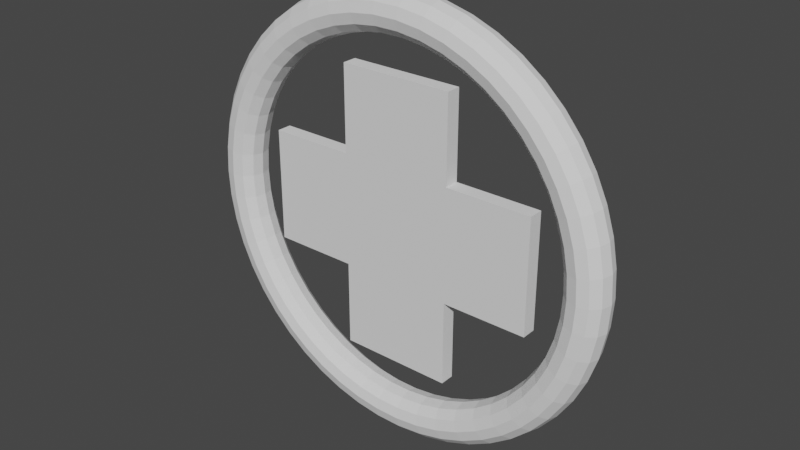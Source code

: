 # Source: health.blend  (saved by Blender 2.91.10; exported with 4.5.12 LTS)
import bpy
from mathutils import Matrix  # noqa: F401  (used for matrix-valued properties, if any)

bpy.ops.wm.read_factory_settings(use_empty=True)
scene = bpy.context.scene
scene.name = 'Scene'

# ---- collections
col_collection = bpy.data.collections.new('Collection'); scene.collection.children.link(col_collection)

# ---- world
world_world = bpy.data.worlds.new('World'); scene.world = world_world
world_world.use_nodes = True; world_world.node_tree.nodes.clear()
_N = world_world.node_tree.nodes; _L = world_world.node_tree.links
n0 = _N.new('ShaderNodeOutputWorld'); n0.name = 'World Output'; n0.location = (300, 300)
n1 = _N.new('ShaderNodeBackground'); n1.name = 'Background'; n1.location = (10, 300)
n1.inputs[0].default_value = (0.05088, 0.05088, 0.05088, 1.0)
_L.new(n1.outputs[0], n0.inputs[0])
n0.is_active_output = True
world_world.color = (0.05088, 0.05088, 0.05088)
world_world.use_sun_shadow = False
world_world.sun_shadow_jitter_overblur = 0.0

# ---- meshes
me_plane_001 = bpy.data.meshes.new('Plane.001')
me_plane_001.from_pydata([(-2.5, 9.701e-05, 0.9998), (2.5, 9.701e-05, 0.9998), (-2.5, 9.707e-05, -1.0), (2.5, 9.707e-05, -1.0), (-1.0, 9.692e-05, 2.5), (1.0, 9.692e-05, 2.5), (-1.0, 9.71e-05, -2.5), (1.0, 9.71e-05, -2.5), (1.0, 9.701e-05, 0.9998), (-1.0, 9.701e-05, 0.9998), (1.0, 9.707e-05, -1.0), (-1.0, 9.707e-05, -1.0), (3.81, 9.703e-05, -0.0002432), (3.762, 0.0721, -0.0002432), (3.63, 0.1248, -0.0002432), (3.45, 0.1441, -0.0002432), (3.27, 0.1248, -0.0002432), (3.138, 0.0721, -0.0002432), (3.09, 9.703e-05, -0.0002432), (3.138, -0.0719, -0.0002432), (3.27, -0.1246, -0.0002432), (3.45, -0.1439, -0.0002432), (3.63, -0.1246, -0.0002432), (3.762, -0.0719, -0.0002432), (3.78, 9.705e-05, -0.4778), (3.732, 0.0721, -0.4717), (3.601, 0.1248, -0.4552), (3.423, 0.1441, -0.4326), (3.244, 0.1248, -0.4101), (3.113, 0.0721, -0.3936), (3.066, 9.705e-05, -0.3875), (3.113, -0.0719, -0.3936), (3.244, -0.1246, -0.4101), (3.423, -0.1439, -0.4326), (3.601, -0.1246, -0.4552), (3.732, -0.0719, -0.4717), (3.69, 9.707e-05, -0.9478), (3.644, 0.0721, -0.9358), (3.516, 0.1248, -0.903), (3.342, 0.1441, -0.8582), (3.167, 0.1248, -0.8135), (3.04, 0.0721, -0.7807), (2.993, 9.707e-05, -0.7687), (3.04, -0.0719, -0.7807), (3.167, -0.1246, -0.8135), (3.342, -0.1439, -0.8582), (3.516, -0.1246, -0.903), (3.644, -0.0719, -0.9358), (3.542, 9.71e-05, -1.403), (3.498, 0.0721, -1.385), (3.375, 0.1248, -1.337), (3.208, 0.1441, -1.27), (3.04, 0.1248, -1.204), (2.918, 0.0721, -1.156), (2.873, 9.707e-05, -1.138), (2.918, -0.0719, -1.156), (3.04, -0.1246, -1.204), (3.208, -0.1439, -1.27), (3.375, -0.1246, -1.337), (3.498, -0.0719, -1.385), (3.339, 9.71e-05, -1.836), (3.296, 0.0721, -1.812), (3.181, 0.1248, -1.749), (3.023, 0.1441, -1.662), (2.866, 0.1248, -1.576), (2.75, 0.0721, -1.512), (2.708, 9.71e-05, -1.489), (2.75, -0.0719, -1.512), (2.866, -0.1246, -1.576), (3.023, -0.1439, -1.662), (3.181, -0.1246, -1.749), (3.296, -0.0719, -1.812), (3.082, 9.71e-05, -2.24), (3.043, 0.0721, -2.211), (2.937, 0.1248, -2.134), (2.791, 0.1441, -2.028), (2.645, 0.1248, -1.922), (2.539, 0.0721, -1.845), (2.5, 9.71e-05, -1.816), (2.539, -0.0719, -1.845), (2.645, -0.1246, -1.922), (2.791, -0.1439, -2.028), (2.937, -0.1246, -2.134), (3.043, -0.0719, -2.211), (2.777, 9.716e-05, -2.608), (2.742, 0.0721, -2.575), (2.646, 0.1248, -2.485), (2.515, 0.1441, -2.362), (2.384, 0.1248, -2.239), (2.288, 0.0721, -2.149), (2.253, 9.71e-05, -2.115), (2.288, -0.0719, -2.149), (2.384, -0.1246, -2.239), (2.515, -0.1439, -2.362), (2.646, -0.1246, -2.485), (2.742, -0.0719, -2.575), (2.429, 9.716e-05, -2.936), (2.398, 0.0721, -2.899), (2.314, 0.1248, -2.797), (2.199, 0.1441, -2.659), (2.084, 0.1248, -2.52), (2.0, 0.0721, -2.418), (1.97, 9.71e-05, -2.381), (2.0, -0.0719, -2.418), (2.084, -0.1246, -2.52), (2.199, -0.1439, -2.659), (2.314, -0.1246, -2.797), (2.398, -0.0719, -2.899), (2.041, 9.716e-05, -3.217), (2.016, 0.0721, -3.176), (1.945, 0.1248, -3.065), (1.849, 0.1441, -2.913), (1.752, 0.1248, -2.761), (1.682, 0.0721, -2.65), (1.656, 9.716e-05, -2.609), (1.682, -0.0719, -2.65), (1.752, -0.1246, -2.761), (1.849, -0.1439, -2.913), (1.945, -0.1246, -3.065), (2.016, -0.0719, -3.176), (1.622, 9.716e-05, -3.448), (1.602, 0.0721, -3.404), (1.546, 0.1248, -3.285), (1.469, 0.1441, -3.122), (1.392, 0.1248, -2.959), (1.336, 0.0721, -2.84), (1.316, 9.716e-05, -2.796), (1.336, -0.0719, -2.84), (1.392, -0.1246, -2.959), (1.469, -0.1439, -3.122), (1.546, -0.1246, -3.285), (1.602, -0.0719, -3.404), (1.177, 9.716e-05, -3.624), (1.162, 0.0721, -3.578), (1.122, 0.1248, -3.453), (1.066, 0.1441, -3.281), (1.01, 0.1248, -3.11), (0.9698, 0.0721, -2.985), (0.9549, 9.716e-05, -2.939), (0.9698, -0.0719, -2.985), (1.01, -0.1246, -3.11), (1.066, -0.1439, -3.281), (1.122, -0.1246, -3.453), (1.162, -0.0719, -3.578), (0.7139, 9.716e-05, -3.743), (0.7049, 0.0721, -3.695), (0.6802, 0.1248, -3.566), (0.6465, 0.1441, -3.389), (0.6127, 0.1248, -3.212), (0.588, 0.0721, -3.083), (0.579, 9.716e-05, -3.036), (0.588, -0.0719, -3.083), (0.6127, -0.1246, -3.212), (0.6465, -0.1439, -3.389), (0.6802, -0.1246, -3.566), (0.7049, -0.0719, -3.695), (0.2392, 9.716e-05, -3.803), (0.2362, 0.0721, -3.755), (0.2279, 0.1248, -3.623), (0.2166, 0.1441, -3.443), (0.2053, 0.1248, -3.264), (0.1971, 0.0721, -3.132), (0.194, 9.716e-05, -3.084), (0.1971, -0.0719, -3.132), (0.2053, -0.1246, -3.264), (0.2166, -0.1439, -3.443), (0.2279, -0.1246, -3.623), (0.2362, -0.0719, -3.755), (-0.2392, 9.716e-05, -3.803), (-0.2362, 0.0721, -3.755), (-0.2279, 0.1248, -3.623), (-0.2166, 0.1441, -3.443), (-0.2053, 0.1248, -3.264), (-0.1971, 0.0721, -3.132), (-0.194, 9.716e-05, -3.084), (-0.1971, -0.0719, -3.132), (-0.2053, -0.1246, -3.264), (-0.2166, -0.1439, -3.443), (-0.2279, -0.1246, -3.623), (-0.2362, -0.0719, -3.755), (-0.7139, 9.716e-05, -3.743), (-0.7049, 0.0721, -3.695), (-0.6802, 0.1248, -3.566), (-0.6465, 0.1441, -3.389), (-0.6127, 0.1248, -3.212), (-0.588, 0.0721, -3.083), (-0.579, 9.716e-05, -3.036), (-0.588, -0.0719, -3.083), (-0.6127, -0.1246, -3.212), (-0.6465, -0.1439, -3.389), (-0.6802, -0.1246, -3.566), (-0.7049, -0.0719, -3.695), (-1.177, 9.716e-05, -3.624), (-1.162, 0.0721, -3.578), (-1.122, 0.1248, -3.453), (-1.066, 0.1441, -3.281), (-1.01, 0.1248, -3.11), (-0.9698, 0.0721, -2.985), (-0.9549, 9.716e-05, -2.939), (-0.9698, -0.0719, -2.985), (-1.01, -0.1246, -3.11), (-1.066, -0.1439, -3.281), (-1.122, -0.1246, -3.453), (-1.162, -0.0719, -3.578), (-1.622, 9.716e-05, -3.448), (-1.602, 0.0721, -3.404), (-1.546, 0.1248, -3.285), (-1.469, 0.1441, -3.122), (-1.392, 0.1248, -2.959), (-1.336, 0.0721, -2.84), (-1.316, 9.716e-05, -2.796), (-1.336, -0.0719, -2.84), (-1.392, -0.1246, -2.959), (-1.469, -0.1439, -3.122), (-1.546, -0.1246, -3.285), (-1.602, -0.0719, -3.404), (-2.042, 9.716e-05, -3.217), (-2.016, 0.0721, -3.176), (-1.945, 0.1248, -3.065), (-1.849, 0.1441, -2.913), (-1.752, 0.1248, -2.761), (-1.682, 0.0721, -2.65), (-1.656, 9.716e-05, -2.609), (-1.682, -0.0719, -2.65), (-1.752, -0.1246, -2.761), (-1.849, -0.1439, -2.913), (-1.945, -0.1246, -3.065), (-2.016, -0.0719, -3.176), (-2.429, 9.716e-05, -2.936), (-2.398, 0.0721, -2.899), (-2.314, 0.1248, -2.797), (-2.199, 0.1441, -2.659), (-2.084, 0.1248, -2.52), (-2.0, 0.0721, -2.418), (-1.97, 9.71e-05, -2.381), (-2.0, -0.0719, -2.418), (-2.084, -0.1246, -2.52), (-2.199, -0.1439, -2.659), (-2.314, -0.1246, -2.797), (-2.398, -0.0719, -2.899), (-2.777, 9.716e-05, -2.608), (-2.742, 0.0721, -2.575), (-2.646, 0.1248, -2.485), (-2.515, 0.1441, -2.362), (-2.384, 0.1248, -2.239), (-2.288, 0.0721, -2.149), (-2.253, 9.71e-05, -2.115), (-2.288, -0.0719, -2.149), (-2.384, -0.1246, -2.239), (-2.515, -0.1439, -2.362), (-2.646, -0.1246, -2.485), (-2.742, -0.0719, -2.575), (-3.082, 9.71e-05, -2.24), (-3.043, 0.0721, -2.211), (-2.937, 0.1248, -2.134), (-2.791, 0.1441, -2.028), (-2.645, 0.1248, -1.922), (-2.539, 0.0721, -1.845), (-2.5, 9.71e-05, -1.816), (-2.539, -0.0719, -1.845), (-2.645, -0.1246, -1.922), (-2.791, -0.1439, -2.028), (-2.937, -0.1246, -2.134), (-3.043, -0.0719, -2.211), (-3.339, 9.71e-05, -1.836), (-3.296, 0.0721, -1.812), (-3.181, 0.1248, -1.749), (-3.023, 0.1441, -1.662), (-2.866, 0.1248, -1.576), (-2.75, 0.0721, -1.512), (-2.708, 9.71e-05, -1.489), (-2.75, -0.0719, -1.512), (-2.866, -0.1246, -1.576), (-3.023, -0.1439, -1.662), (-3.181, -0.1246, -1.749), (-3.296, -0.0719, -1.812), (-3.542, 9.71e-05, -1.403), (-3.498, 0.0721, -1.385), (-3.375, 0.1248, -1.337), (-3.208, 0.1441, -1.27), (-3.04, 0.1248, -1.204), (-2.918, 0.0721, -1.156), (-2.873, 9.707e-05, -1.138), (-2.918, -0.0719, -1.156), (-3.04, -0.1246, -1.204), (-3.208, -0.1439, -1.27), (-3.375, -0.1246, -1.337), (-3.498, -0.0719, -1.385), (-3.69, 9.707e-05, -0.9478), (-3.644, 0.0721, -0.9358), (-3.516, 0.1248, -0.903), (-3.342, 0.1441, -0.8582), (-3.167, 0.1248, -0.8135), (-3.04, 0.0721, -0.7807), (-2.993, 9.707e-05, -0.7687), (-3.04, -0.0719, -0.7807), (-3.167, -0.1246, -0.8135), (-3.342, -0.1439, -0.8582), (-3.516, -0.1246, -0.903), (-3.644, -0.0719, -0.9358), (-3.78, 9.705e-05, -0.4778), (-3.732, 0.0721, -0.4717), (-3.601, 0.1248, -0.4552), (-3.423, 0.1441, -0.4326), (-3.244, 0.1248, -0.4101), (-3.113, 0.0721, -0.3936), (-3.066, 9.705e-05, -0.3875), (-3.113, -0.0719, -0.3936), (-3.244, -0.1246, -0.4101), (-3.423, -0.1439, -0.4326), (-3.601, -0.1246, -0.4552), (-3.732, -0.0719, -0.4717), (-3.81, 9.703e-05, -0.0002435), (-3.762, 0.0721, -0.0002435), (-3.63, 0.1248, -0.0002435), (-3.45, 0.1441, -0.0002435), (-3.27, 0.1248, -0.0002435), (-3.138, 0.0721, -0.0002434), (-3.09, 9.703e-05, -0.0002434), (-3.138, -0.0719, -0.0002435), (-3.27, -0.1246, -0.0002435), (-3.45, -0.1439, -0.0002435), (-3.63, -0.1246, -0.0002435), (-3.762, -0.0719, -0.0002435), (-3.78, 9.702e-05, 0.4773), (-3.732, 0.0721, 0.4712), (-3.601, 0.1248, 0.4547), (-3.423, 0.1441, 0.4322), (-3.244, 0.1248, 0.4096), (-3.113, 0.0721, 0.3931), (-3.066, 9.702e-05, 0.387), (-3.113, -0.0719, 0.3931), (-3.244, -0.1246, 0.4096), (-3.423, -0.1439, 0.4322), (-3.601, -0.1246, 0.4547), (-3.732, -0.0719, 0.4712), (-3.69, 9.701e-05, 0.9473), (-3.644, 0.0721, 0.9353), (-3.516, 0.1248, 0.9025), (-3.342, 0.1441, 0.8577), (-3.167, 0.1248, 0.813), (-3.04, 0.0721, 0.7802), (-2.993, 9.701e-05, 0.7682), (-3.04, -0.0719, 0.7802), (-3.167, -0.1246, 0.813), (-3.342, -0.1439, 0.8577), (-3.516, -0.1246, 0.9025), (-3.644, -0.0719, 0.9353), (-3.542, 9.698e-05, 1.402), (-3.498, 0.0721, 1.385), (-3.375, 0.1248, 1.336), (-3.208, 0.1441, 1.27), (-3.04, 0.1248, 1.204), (-2.918, 0.0721, 1.155), (-2.873, 9.701e-05, 1.137), (-2.918, -0.0719, 1.155), (-3.04, -0.1246, 1.204), (-3.208, -0.1439, 1.27), (-3.375, -0.1246, 1.336), (-3.498, -0.0719, 1.385), (-3.339, 9.698e-05, 1.835), (-3.296, 0.0721, 1.812), (-3.181, 0.1248, 1.749), (-3.023, 0.1441, 1.662), (-2.866, 0.1248, 1.575), (-2.75, 0.0721, 1.512), (-2.708, 9.698e-05, 1.488), (-2.75, -0.0719, 1.512), (-2.866, -0.1246, 1.575), (-3.023, -0.1439, 1.662), (-3.181, -0.1246, 1.749), (-3.296, -0.0719, 1.812), (-3.082, 9.698e-05, 2.239), (-3.043, 0.0721, 2.211), (-2.937, 0.1248, 2.133), (-2.791, 0.1441, 2.028), (-2.645, 0.1248, 1.922), (-2.539, 0.0721, 1.844), (-2.5, 9.698e-05, 1.816), (-2.539, -0.0719, 1.844), (-2.645, -0.1246, 1.922), (-2.791, -0.1439, 2.028), (-2.937, -0.1246, 2.133), (-3.043, -0.0719, 2.211), (-2.777, 9.692e-05, 2.608), (-2.742, 0.0721, 2.575), (-2.646, 0.1248, 2.485), (-2.515, 0.1441, 2.361), (-2.384, 0.1248, 2.238), (-2.288, 0.0721, 2.148), (-2.253, 9.698e-05, 2.115), (-2.288, -0.0719, 2.148), (-2.384, -0.1246, 2.238), (-2.515, -0.1439, 2.361), (-2.646, -0.1246, 2.485), (-2.742, -0.0719, 2.575), (-2.429, 9.692e-05, 2.935), (-2.398, 0.0721, 2.898), (-2.314, 0.1248, 2.797), (-2.199, 0.1441, 2.658), (-2.084, 0.1248, 2.519), (-2.0, 0.0721, 2.418), (-1.97, 9.698e-05, 2.381), (-2.0, -0.0719, 2.418), (-2.084, -0.1246, 2.519), (-2.199, -0.1439, 2.658), (-2.314, -0.1246, 2.797), (-2.398, -0.0719, 2.898), (-2.042, 9.692e-05, 3.217), (-2.016, 0.0721, 3.176), (-1.945, 0.1248, 3.065), (-1.849, 0.1441, 2.913), (-1.752, 0.1248, 2.761), (-1.682, 0.0721, 2.649), (-1.656, 9.692e-05, 2.609), (-1.682, -0.0719, 2.649), (-1.752, -0.1246, 2.761), (-1.849, -0.1439, 2.913), (-1.945, -0.1246, 3.065), (-2.016, -0.0719, 3.176), (-1.622, 9.692e-05, 3.447), (-1.602, 0.0721, 3.404), (-1.546, 0.1248, 3.284), (-1.469, 0.1441, 3.121), (-1.392, 0.1248, 2.959), (-1.336, 0.0721, 2.839), (-1.316, 9.692e-05, 2.796), (-1.336, -0.0719, 2.839), (-1.392, -0.1246, 2.959), (-1.469, -0.1439, 3.121), (-1.546, -0.1246, 3.284), (-1.602, -0.0719, 3.404), (-1.177, 9.692e-05, 3.623), (-1.162, 0.0721, 3.577), (-1.122, 0.1248, 3.452), (-1.066, 0.1441, 3.281), (-1.01, 0.1248, 3.11), (-0.9698, 0.0721, 2.984), (-0.9549, 9.692e-05, 2.939), (-0.9698, -0.0719, 2.984), (-1.01, -0.1246, 3.11), (-1.066, -0.1439, 3.281), (-1.122, -0.1246, 3.452), (-1.162, -0.0719, 3.577), (-0.7139, 9.692e-05, 3.742), (-0.7049, 0.0721, 3.695), (-0.6802, 0.1248, 3.565), (-0.6465, 0.1441, 3.389), (-0.6127, 0.1248, 3.212), (-0.588, 0.0721, 3.082), (-0.579, 9.692e-05, 3.035), (-0.588, -0.0719, 3.082), (-0.6127, -0.1246, 3.212), (-0.6465, -0.1439, 3.389), (-0.6802, -0.1246, 3.565), (-0.7049, -0.0719, 3.695), (-0.2392, 9.692e-05, 3.802), (-0.2362, 0.0721, 3.754), (-0.2279, 0.1248, 3.623), (-0.2166, 0.1441, 3.443), (-0.2053, 0.1248, 3.263), (-0.1971, 0.0721, 3.132), (-0.194, 9.692e-05, 3.084), (-0.1971, -0.0719, 3.132), (-0.2053, -0.1246, 3.263), (-0.2166, -0.1439, 3.443), (-0.2279, -0.1246, 3.623), (-0.2362, -0.0719, 3.754), (0.2392, 9.692e-05, 3.802), (0.2362, 0.0721, 3.754), (0.2279, 0.1248, 3.623), (0.2166, 0.1441, 3.443), (0.2053, 0.1248, 3.263), (0.1971, 0.0721, 3.132), (0.194, 9.692e-05, 3.084), (0.1971, -0.0719, 3.132), (0.2053, -0.1246, 3.263), (0.2166, -0.1439, 3.443), (0.2279, -0.1246, 3.623), (0.2362, -0.0719, 3.754), (0.7139, 9.692e-05, 3.742), (0.7049, 0.0721, 3.695), (0.6802, 0.1248, 3.565), (0.6465, 0.1441, 3.389), (0.6127, 0.1248, 3.212), (0.588, 0.0721, 3.082), (0.579, 9.692e-05, 3.035), (0.588, -0.0719, 3.082), (0.6127, -0.1246, 3.212), (0.6465, -0.1439, 3.389), (0.6802, -0.1246, 3.565), (0.7049, -0.0719, 3.695), (1.177, 9.692e-05, 3.623), (1.162, 0.0721, 3.577), (1.122, 0.1248, 3.452), (1.066, 0.1441, 3.281), (1.01, 0.1248, 3.11), (0.9698, 0.0721, 2.984), (0.9549, 9.692e-05, 2.939), (0.9698, -0.0719, 2.984), (1.01, -0.1246, 3.11), (1.066, -0.1439, 3.281), (1.122, -0.1246, 3.452), (1.162, -0.0719, 3.577), (1.622, 9.692e-05, 3.447), (1.602, 0.0721, 3.404), (1.546, 0.1248, 3.284), (1.469, 0.1441, 3.121), (1.392, 0.1248, 2.959), (1.336, 0.0721, 2.839), (1.316, 9.692e-05, 2.796), (1.336, -0.0719, 2.839), (1.392, -0.1246, 2.959), (1.469, -0.1439, 3.121), (1.546, -0.1246, 3.284), (1.602, -0.0719, 3.404), (2.041, 9.692e-05, 3.217), (2.016, 0.0721, 3.176), (1.945, 0.1248, 3.065), (1.849, 0.1441, 2.913), (1.752, 0.1248, 2.761), (1.682, 0.0721, 2.649), (1.656, 9.692e-05, 2.609), (1.682, -0.0719, 2.649), (1.752, -0.1246, 2.761), (1.849, -0.1439, 2.913), (1.945, -0.1246, 3.065), (2.016, -0.0719, 3.176), (2.429, 9.692e-05, 2.935), (2.398, 0.0721, 2.898), (2.314, 0.1248, 2.797), (2.199, 0.1441, 2.658), (2.084, 0.1248, 2.519), (2.0, 0.0721, 2.418), (1.97, 9.698e-05, 2.381), (2.0, -0.0719, 2.418), (2.084, -0.1246, 2.519), (2.199, -0.1439, 2.658), (2.314, -0.1246, 2.797), (2.398, -0.0719, 2.898), (2.777, 9.692e-05, 2.608), (2.742, 0.0721, 2.575), (2.646, 0.1248, 2.485), (2.515, 0.1441, 2.361), (2.384, 0.1248, 2.238), (2.288, 0.0721, 2.148), (2.253, 9.698e-05, 2.115), (2.288, -0.0719, 2.148), (2.384, -0.1246, 2.238), (2.515, -0.1439, 2.361), (2.646, -0.1246, 2.485), (2.742, -0.0719, 2.575), (3.082, 9.698e-05, 2.239), (3.043, 0.0721, 2.211), (2.937, 0.1248, 2.133), (2.791, 0.1441, 2.028), (2.645, 0.1248, 1.922), (2.539, 0.0721, 1.844), (2.5, 9.698e-05, 1.816), (2.539, -0.0719, 1.844), (2.645, -0.1246, 1.922), (2.791, -0.1439, 2.028), (2.937, -0.1246, 2.133), (3.043, -0.0719, 2.211), (3.339, 9.698e-05, 1.835), (3.296, 0.0721, 1.812), (3.181, 0.1248, 1.749), (3.023, 0.1441, 1.662), (2.866, 0.1248, 1.575), (2.75, 0.0721, 1.512), (2.708, 9.698e-05, 1.488), (2.75, -0.0719, 1.512), (2.866, -0.1246, 1.575), (3.023, -0.1439, 1.662), (3.181, -0.1246, 1.749), (3.296, -0.0719, 1.812), (3.542, 9.698e-05, 1.402), (3.498, 0.0721, 1.385), (3.375, 0.1248, 1.336), (3.208, 0.1441, 1.27), (3.04, 0.1248, 1.204), (2.918, 0.0721, 1.155), (2.873, 9.701e-05, 1.137), (2.918, -0.0719, 1.155), (3.04, -0.1246, 1.204), (3.208, -0.1439, 1.27), (3.375, -0.1246, 1.336), (3.498, -0.0719, 1.385), (3.69, 9.701e-05, 0.9473), (3.644, 0.0721, 0.9353), (3.516, 0.1248, 0.9025), (3.342, 0.1441, 0.8577), (3.167, 0.1248, 0.813), (3.04, 0.0721, 0.7802), (2.993, 9.701e-05, 0.7682), (3.04, -0.0719, 0.7802), (3.167, -0.1246, 0.813), (3.342, -0.1439, 0.8577), (3.516, -0.1246, 0.9025), (3.644, -0.0719, 0.9353), (3.78, 9.702e-05, 0.4773), (3.732, 0.0721, 0.4712), (3.601, 0.1248, 0.4547), (3.423, 0.1441, 0.4322), (3.244, 0.1248, 0.4096), (3.113, 0.0721, 0.3931), (3.066, 9.702e-05, 0.387), (3.113, -0.0719, 0.3931), (3.244, -0.1246, 0.4096), (3.423, -0.1439, 0.4322), (3.601, -0.1246, 0.4547), (3.732, -0.0719, 0.4712), (-2.5, 9.707e-05, -1.0), (-2.5, 9.701e-05, 0.9998), (2.5, 9.701e-05, 0.9998), (2.5, 9.707e-05, -1.0), (-1.0, 9.692e-05, 2.5), (1.0, 9.692e-05, 2.5), (1.0, 9.71e-05, -2.5), (-1.0, 9.71e-05, -2.5), (1.0, 9.701e-05, 0.9998), (1.0, 9.707e-05, -1.0), (-1.0, 9.701e-05, 0.9998), (-1.0, 9.707e-05, -1.0), (-2.5, 9.707e-05, -1.0), (-2.5, 9.701e-05, 0.9998), (2.5, 9.701e-05, 0.9998), (2.5, 9.707e-05, -1.0), (-1.0, 9.692e-05, 2.5), (1.0, 9.692e-05, 2.5), (1.0, 9.71e-05, -2.5), (-1.0, 9.71e-05, -2.5), (1.0, 9.701e-05, 0.9998), (1.0, 9.707e-05, -1.0), (-1.0, 9.701e-05, 0.9998), (-1.0, 9.707e-05, -1.0), (-2.5, 0.04852, -1.0), (-2.5, 0.04852, 0.9998), (2.5, 0.04852, 0.9998), (2.5, 0.04852, -1.0), (-1.0, 0.04852, 2.5), (1.0, 0.04852, 2.5), (1.0, 0.04852, -2.5), (-1.0, 0.04852, -2.5), (1.0, 0.04852, 0.9998), (1.0, 0.04852, -1.0), (-1.0, 0.04852, 0.9998), (-1.0, 0.04852, -1.0), (-2.5, -0.05367, -1.0), (-2.5, -0.05367, 0.9998), (2.5, -0.05367, 0.9998), (2.5, -0.05367, -1.0), (-1.0, -0.05367, 2.5), (1.0, -0.05367, 2.5), (1.0, -0.05367, -2.5), (-1.0, -0.05367, -2.5), (1.0, -0.05367, 0.9998), (1.0, -0.05367, -1.0), (-1.0, -0.05367, 0.9998), (-1.0, -0.05367, -1.0)], [], [(4, 5, 653, 652), (9, 4, 652, 658), (3, 10, 657, 651), (1, 3, 651, 650), (8, 1, 650, 656), (12, 24, 25, 13), (13, 25, 26, 14), (14, 26, 27, 15), (15, 27, 28, 16), (16, 28, 29, 17), (17, 29, 30, 18), (18, 30, 31, 19), (19, 31, 32, 20), (20, 32, 33, 21), (21, 33, 34, 22), (22, 34, 35, 23), (23, 35, 24, 12), (24, 36, 37, 25), (25, 37, 38, 26), (26, 38, 39, 27), (27, 39, 40, 28), (28, 40, 41, 29), (29, 41, 42, 30), (30, 42, 43, 31), (31, 43, 44, 32), (32, 44, 45, 33), (33, 45, 46, 34), (34, 46, 47, 35), (35, 47, 36, 24), (36, 48, 49, 37), (37, 49, 50, 38), (38, 50, 51, 39), (39, 51, 52, 40), (40, 52, 53, 41), (41, 53, 54, 42), (42, 54, 55, 43), (43, 55, 56, 44), (44, 56, 57, 45), (45, 57, 58, 46), (46, 58, 59, 47), (47, 59, 48, 36), (48, 60, 61, 49), (49, 61, 62, 50), (50, 62, 63, 51), (51, 63, 64, 52), (52, 64, 65, 53), (53, 65, 66, 54), (54, 66, 67, 55), (55, 67, 68, 56), (56, 68, 69, 57), (57, 69, 70, 58), (58, 70, 71, 59), (59, 71, 60, 48), (60, 72, 73, 61), (61, 73, 74, 62), (62, 74, 75, 63), (63, 75, 76, 64), (64, 76, 77, 65), (65, 77, 78, 66), (66, 78, 79, 67), (67, 79, 80, 68), (68, 80, 81, 69), (69, 81, 82, 70), (70, 82, 83, 71), (71, 83, 72, 60), (72, 84, 85, 73), (73, 85, 86, 74), (74, 86, 87, 75), (75, 87, 88, 76), (76, 88, 89, 77), (77, 89, 90, 78), (78, 90, 91, 79), (79, 91, 92, 80), (80, 92, 93, 81), (81, 93, 94, 82), (82, 94, 95, 83), (83, 95, 84, 72), (84, 96, 97, 85), (85, 97, 98, 86), (86, 98, 99, 87), (87, 99, 100, 88), (88, 100, 101, 89), (89, 101, 102, 90), (90, 102, 103, 91), (91, 103, 104, 92), (92, 104, 105, 93), (93, 105, 106, 94), (94, 106, 107, 95), (95, 107, 96, 84), (96, 108, 109, 97), (97, 109, 110, 98), (98, 110, 111, 99), (99, 111, 112, 100), (100, 112, 113, 101), (101, 113, 114, 102), (102, 114, 115, 103), (103, 115, 116, 104), (104, 116, 117, 105), (105, 117, 118, 106), (106, 118, 119, 107), (107, 119, 108, 96), (108, 120, 121, 109), (109, 121, 122, 110), (110, 122, 123, 111), (111, 123, 124, 112), (112, 124, 125, 113), (113, 125, 126, 114), (114, 126, 127, 115), (115, 127, 128, 116), (116, 128, 129, 117), (117, 129, 130, 118), (118, 130, 131, 119), (119, 131, 120, 108), (120, 132, 133, 121), (121, 133, 134, 122), (122, 134, 135, 123), (123, 135, 136, 124), (124, 136, 137, 125), (125, 137, 138, 126), (126, 138, 139, 127), (127, 139, 140, 128), (128, 140, 141, 129), (129, 141, 142, 130), (130, 142, 143, 131), (131, 143, 132, 120), (132, 144, 145, 133), (133, 145, 146, 134), (134, 146, 147, 135), (135, 147, 148, 136), (136, 148, 149, 137), (137, 149, 150, 138), (138, 150, 151, 139), (139, 151, 152, 140), (140, 152, 153, 141), (141, 153, 154, 142), (142, 154, 155, 143), (143, 155, 144, 132), (144, 156, 157, 145), (145, 157, 158, 146), (146, 158, 159, 147), (147, 159, 160, 148), (148, 160, 161, 149), (149, 161, 162, 150), (150, 162, 163, 151), (151, 163, 164, 152), (152, 164, 165, 153), (153, 165, 166, 154), (154, 166, 167, 155), (155, 167, 156, 144), (156, 168, 169, 157), (157, 169, 170, 158), (158, 170, 171, 159), (159, 171, 172, 160), (160, 172, 173, 161), (161, 173, 174, 162), (162, 174, 175, 163), (163, 175, 176, 164), (164, 176, 177, 165), (165, 177, 178, 166), (166, 178, 179, 167), (167, 179, 168, 156), (168, 180, 181, 169), (169, 181, 182, 170), (170, 182, 183, 171), (171, 183, 184, 172), (172, 184, 185, 173), (173, 185, 186, 174), (174, 186, 187, 175), (175, 187, 188, 176), (176, 188, 189, 177), (177, 189, 190, 178), (178, 190, 191, 179), (179, 191, 180, 168), (180, 192, 193, 181), (181, 193, 194, 182), (182, 194, 195, 183), (183, 195, 196, 184), (184, 196, 197, 185), (185, 197, 198, 186), (186, 198, 199, 187), (187, 199, 200, 188), (188, 200, 201, 189), (189, 201, 202, 190), (190, 202, 203, 191), (191, 203, 192, 180), (192, 204, 205, 193), (193, 205, 206, 194), (194, 206, 207, 195), (195, 207, 208, 196), (196, 208, 209, 197), (197, 209, 210, 198), (198, 210, 211, 199), (199, 211, 212, 200), (200, 212, 213, 201), (201, 213, 214, 202), (202, 214, 215, 203), (203, 215, 204, 192), (204, 216, 217, 205), (205, 217, 218, 206), (206, 218, 219, 207), (207, 219, 220, 208), (208, 220, 221, 209), (209, 221, 222, 210), (210, 222, 223, 211), (211, 223, 224, 212), (212, 224, 225, 213), (213, 225, 226, 214), (214, 226, 227, 215), (215, 227, 216, 204), (216, 228, 229, 217), (217, 229, 230, 218), (218, 230, 231, 219), (219, 231, 232, 220), (220, 232, 233, 221), (221, 233, 234, 222), (222, 234, 235, 223), (223, 235, 236, 224), (224, 236, 237, 225), (225, 237, 238, 226), (226, 238, 239, 227), (227, 239, 228, 216), (228, 240, 241, 229), (229, 241, 242, 230), (230, 242, 243, 231), (231, 243, 244, 232), (232, 244, 245, 233), (233, 245, 246, 234), (234, 246, 247, 235), (235, 247, 248, 236), (236, 248, 249, 237), (237, 249, 250, 238), (238, 250, 251, 239), (239, 251, 240, 228), (240, 252, 253, 241), (241, 253, 254, 242), (242, 254, 255, 243), (243, 255, 256, 244), (244, 256, 257, 245), (245, 257, 258, 246), (246, 258, 259, 247), (247, 259, 260, 248), (248, 260, 261, 249), (249, 261, 262, 250), (250, 262, 263, 251), (251, 263, 252, 240), (252, 264, 265, 253), (253, 265, 266, 254), (254, 266, 267, 255), (255, 267, 268, 256), (256, 268, 269, 257), (257, 269, 270, 258), (258, 270, 271, 259), (259, 271, 272, 260), (260, 272, 273, 261), (261, 273, 274, 262), (262, 274, 275, 263), (263, 275, 264, 252), (264, 276, 277, 265), (265, 277, 278, 266), (266, 278, 279, 267), (267, 279, 280, 268), (268, 280, 281, 269), (269, 281, 282, 270), (270, 282, 283, 271), (271, 283, 284, 272), (272, 284, 285, 273), (273, 285, 286, 274), (274, 286, 287, 275), (275, 287, 276, 264), (276, 288, 289, 277), (277, 289, 290, 278), (278, 290, 291, 279), (279, 291, 292, 280), (280, 292, 293, 281), (281, 293, 294, 282), (282, 294, 295, 283), (283, 295, 296, 284), (284, 296, 297, 285), (285, 297, 298, 286), (286, 298, 299, 287), (287, 299, 288, 276), (288, 300, 301, 289), (289, 301, 302, 290), (290, 302, 303, 291), (291, 303, 304, 292), (292, 304, 305, 293), (293, 305, 306, 294), (294, 306, 307, 295), (295, 307, 308, 296), (296, 308, 309, 297), (297, 309, 310, 298), (298, 310, 311, 299), (299, 311, 300, 288), (300, 312, 313, 301), (301, 313, 314, 302), (302, 314, 315, 303), (303, 315, 316, 304), (304, 316, 317, 305), (305, 317, 318, 306), (306, 318, 319, 307), (307, 319, 320, 308), (308, 320, 321, 309), (309, 321, 322, 310), (310, 322, 323, 311), (311, 323, 312, 300), (312, 324, 325, 313), (313, 325, 326, 314), (314, 326, 327, 315), (315, 327, 328, 316), (316, 328, 329, 317), (317, 329, 330, 318), (318, 330, 331, 319), (319, 331, 332, 320), (320, 332, 333, 321), (321, 333, 334, 322), (322, 334, 335, 323), (323, 335, 324, 312), (324, 336, 337, 325), (325, 337, 338, 326), (326, 338, 339, 327), (327, 339, 340, 328), (328, 340, 341, 329), (329, 341, 342, 330), (330, 342, 343, 331), (331, 343, 344, 332), (332, 344, 345, 333), (333, 345, 346, 334), (334, 346, 347, 335), (335, 347, 336, 324), (336, 348, 349, 337), (337, 349, 350, 338), (338, 350, 351, 339), (339, 351, 352, 340), (340, 352, 353, 341), (341, 353, 354, 342), (342, 354, 355, 343), (343, 355, 356, 344), (344, 356, 357, 345), (345, 357, 358, 346), (346, 358, 359, 347), (347, 359, 348, 336), (348, 360, 361, 349), (349, 361, 362, 350), (350, 362, 363, 351), (351, 363, 364, 352), (352, 364, 365, 353), (353, 365, 366, 354), (354, 366, 367, 355), (355, 367, 368, 356), (356, 368, 369, 357), (357, 369, 370, 358), (358, 370, 371, 359), (359, 371, 360, 348), (360, 372, 373, 361), (361, 373, 374, 362), (362, 374, 375, 363), (363, 375, 376, 364), (364, 376, 377, 365), (365, 377, 378, 366), (366, 378, 379, 367), (367, 379, 380, 368), (368, 380, 381, 369), (369, 381, 382, 370), (370, 382, 383, 371), (371, 383, 372, 360), (372, 384, 385, 373), (373, 385, 386, 374), (374, 386, 387, 375), (375, 387, 388, 376), (376, 388, 389, 377), (377, 389, 390, 378), (378, 390, 391, 379), (379, 391, 392, 380), (380, 392, 393, 381), (381, 393, 394, 382), (382, 394, 395, 383), (383, 395, 384, 372), (384, 396, 397, 385), (385, 397, 398, 386), (386, 398, 399, 387), (387, 399, 400, 388), (388, 400, 401, 389), (389, 401, 402, 390), (390, 402, 403, 391), (391, 403, 404, 392), (392, 404, 405, 393), (393, 405, 406, 394), (394, 406, 407, 395), (395, 407, 396, 384), (396, 408, 409, 397), (397, 409, 410, 398), (398, 410, 411, 399), (399, 411, 412, 400), (400, 412, 413, 401), (401, 413, 414, 402), (402, 414, 415, 403), (403, 415, 416, 404), (404, 416, 417, 405), (405, 417, 418, 406), (406, 418, 419, 407), (407, 419, 408, 396), (408, 420, 421, 409), (409, 421, 422, 410), (410, 422, 423, 411), (411, 423, 424, 412), (412, 424, 425, 413), (413, 425, 426, 414), (414, 426, 427, 415), (415, 427, 428, 416), (416, 428, 429, 417), (417, 429, 430, 418), (418, 430, 431, 419), (419, 431, 420, 408), (420, 432, 433, 421), (421, 433, 434, 422), (422, 434, 435, 423), (423, 435, 436, 424), (424, 436, 437, 425), (425, 437, 438, 426), (426, 438, 439, 427), (427, 439, 440, 428), (428, 440, 441, 429), (429, 441, 442, 430), (430, 442, 443, 431), (431, 443, 432, 420), (432, 444, 445, 433), (433, 445, 446, 434), (434, 446, 447, 435), (435, 447, 448, 436), (436, 448, 449, 437), (437, 449, 450, 438), (438, 450, 451, 439), (439, 451, 452, 440), (440, 452, 453, 441), (441, 453, 454, 442), (442, 454, 455, 443), (443, 455, 444, 432), (444, 456, 457, 445), (445, 457, 458, 446), (446, 458, 459, 447), (447, 459, 460, 448), (448, 460, 461, 449), (449, 461, 462, 450), (450, 462, 463, 451), (451, 463, 464, 452), (452, 464, 465, 453), (453, 465, 466, 454), (454, 466, 467, 455), (455, 467, 456, 444), (456, 468, 469, 457), (457, 469, 470, 458), (458, 470, 471, 459), (459, 471, 472, 460), (460, 472, 473, 461), (461, 473, 474, 462), (462, 474, 475, 463), (463, 475, 476, 464), (464, 476, 477, 465), (465, 477, 478, 466), (466, 478, 479, 467), (467, 479, 468, 456), (468, 480, 481, 469), (469, 481, 482, 470), (470, 482, 483, 471), (471, 483, 484, 472), (472, 484, 485, 473), (473, 485, 486, 474), (474, 486, 487, 475), (475, 487, 488, 476), (476, 488, 489, 477), (477, 489, 490, 478), (478, 490, 491, 479), (479, 491, 480, 468), (480, 492, 493, 481), (481, 493, 494, 482), (482, 494, 495, 483), (483, 495, 496, 484), (484, 496, 497, 485), (485, 497, 498, 486), (486, 498, 499, 487), (487, 499, 500, 488), (488, 500, 501, 489), (489, 501, 502, 490), (490, 502, 503, 491), (491, 503, 492, 480), (492, 504, 505, 493), (493, 505, 506, 494), (494, 506, 507, 495), (495, 507, 508, 496), (496, 508, 509, 497), (497, 509, 510, 498), (498, 510, 511, 499), (499, 511, 512, 500), (500, 512, 513, 501), (501, 513, 514, 502), (502, 514, 515, 503), (503, 515, 504, 492), (504, 516, 517, 505), (505, 517, 518, 506), (506, 518, 519, 507), (507, 519, 520, 508), (508, 520, 521, 509), (509, 521, 522, 510), (510, 522, 523, 511), (511, 523, 524, 512), (512, 524, 525, 513), (513, 525, 526, 514), (514, 526, 527, 515), (515, 527, 516, 504), (516, 528, 529, 517), (517, 529, 530, 518), (518, 530, 531, 519), (519, 531, 532, 520), (520, 532, 533, 521), (521, 533, 534, 522), (522, 534, 535, 523), (523, 535, 536, 524), (524, 536, 537, 525), (525, 537, 538, 526), (526, 538, 539, 527), (527, 539, 528, 516), (528, 540, 541, 529), (529, 541, 542, 530), (530, 542, 543, 531), (531, 543, 544, 532), (532, 544, 545, 533), (533, 545, 546, 534), (534, 546, 547, 535), (535, 547, 548, 536), (536, 548, 549, 537), (537, 549, 550, 538), (538, 550, 551, 539), (539, 551, 540, 528), (540, 552, 553, 541), (541, 553, 554, 542), (542, 554, 555, 543), (543, 555, 556, 544), (544, 556, 557, 545), (545, 557, 558, 546), (546, 558, 559, 547), (547, 559, 560, 548), (548, 560, 561, 549), (549, 561, 562, 550), (550, 562, 563, 551), (551, 563, 552, 540), (552, 564, 565, 553), (553, 565, 566, 554), (554, 566, 567, 555), (555, 567, 568, 556), (556, 568, 569, 557), (557, 569, 570, 558), (558, 570, 571, 559), (559, 571, 572, 560), (560, 572, 573, 561), (561, 573, 574, 562), (562, 574, 575, 563), (563, 575, 564, 552), (564, 576, 577, 565), (565, 577, 578, 566), (566, 578, 579, 567), (567, 579, 580, 568), (568, 580, 581, 569), (569, 581, 582, 570), (570, 582, 583, 571), (571, 583, 584, 572), (572, 584, 585, 573), (573, 585, 586, 574), (574, 586, 587, 575), (575, 587, 576, 564), (576, 588, 589, 577), (577, 589, 590, 578), (578, 590, 591, 579), (579, 591, 592, 580), (580, 592, 593, 581), (581, 593, 594, 582), (582, 594, 595, 583), (583, 595, 596, 584), (584, 596, 597, 585), (585, 597, 598, 586), (586, 598, 599, 587), (587, 599, 588, 576), (588, 600, 601, 589), (589, 601, 602, 590), (590, 602, 603, 591), (591, 603, 604, 592), (592, 604, 605, 593), (593, 605, 606, 594), (594, 606, 607, 595), (595, 607, 608, 596), (596, 608, 609, 597), (597, 609, 610, 598), (598, 610, 611, 599), (599, 611, 600, 588), (600, 12, 13, 601), (601, 13, 14, 602), (602, 14, 15, 603), (603, 15, 16, 604), (604, 16, 17, 605), (605, 17, 18, 606), (606, 18, 19, 607), (607, 19, 20, 608), (608, 20, 21, 609), (609, 21, 22, 610), (610, 22, 23, 611), (611, 23, 12, 600), (619, 618, 630, 631), (618, 621, 633, 630), (612, 623, 635, 624), (617, 616, 628, 629), (616, 622, 634, 628), (1, 8, 620, 614), (3, 1, 614, 615), (10, 3, 615, 621), (4, 9, 622, 616), (5, 4, 616, 617), (2, 11, 623, 612), (7, 10, 621, 618), (6, 7, 618, 619), (8, 5, 617, 620), (0, 2, 612, 613), (9, 0, 613, 622), (11, 6, 619, 623), (624, 635, 647, 636), (629, 628, 640, 641), (628, 634, 646, 640), (633, 627, 639, 645), (627, 626, 638, 639), (620, 617, 629, 632), (613, 612, 624, 625), (622, 613, 625, 634), (623, 619, 631, 635), (614, 620, 632, 626), (615, 614, 626, 627), (621, 615, 627, 633), (636, 647, 646, 637), (642, 645, 647, 643), (645, 644, 646, 647), (638, 644, 645, 639), (640, 646, 644, 641), (630, 633, 645, 642), (631, 630, 642, 643), (632, 629, 641, 644), (625, 624, 636, 637), (634, 625, 637, 646), (635, 631, 643, 647), (626, 632, 644, 638), (648, 649, 658, 659), (654, 655, 659, 657), (657, 659, 658, 656), (650, 651, 657, 656), (652, 653, 656, 658), (11, 2, 648, 659), (10, 7, 654, 657), (7, 6, 655, 654), (5, 8, 656, 653), (2, 0, 649, 648), (0, 9, 658, 649), (6, 11, 659, 655)])
_uv = me_plane_001.uv_layers.new(name='UVMap')
_uv.uv.foreach_set('vector', [0.0, 0.0, 0.0, 0.0, 0.0, 0.0, 0.0, 0.0, 0.0, 0.0, 0.0, 0.0, 0.0, 0.0, 0.0, 0.0, 0.0, 0.0, 0.0, 0.0, 0.0, 0.0, 0.0, 0.0, 0.0, 0.0, 0.0, 0.0, 0.0, 0.0, 0.0, 0.0, 0.0, 0.0, 0.0, 0.0, 0.0, 0.0, 0.0, 0.0, 0.52, 0.5, 0.54, 0.5, 0.54, 0.5833, 0.52, 0.5833, 0.52, 0.5833, 0.54, 0.5833, 0.54, 0.6667, 0.52, 0.6667, 0.52, 0.6667, 0.54, 0.6667, 0.54, 0.75, 0.52, 0.75, 0.52, 0.75, 0.54, 0.75, 0.54, 0.8333, 0.52, 0.8333, 0.52, 0.8333, 0.54, 0.8333, 0.54, 0.9167, 0.52, 0.9167, 0.52, 0.9167, 0.54, 0.9167, 0.54, 1.0, 0.52, 1.0, 0.52, 2.22e-16, 0.54, 2.22e-16, 0.54, 0.08333, 0.52, 0.08333, 0.52, 0.08333, 0.54, 0.08333, 0.54, 0.1667, 0.52, 0.1667, 0.52, 0.1667, 0.54, 0.1667, 0.54, 0.25, 0.52, 0.25, 0.52, 0.25, 0.54, 0.25, 0.54, 0.3333, 0.52, 0.3333, 0.52, 0.3333, 0.54, 0.3333, 0.54, 0.4167, 0.52, 0.4167, 0.52, 0.4167, 0.54, 0.4167, 0.54, 0.5, 0.52, 0.5, 0.54, 0.5, 0.56, 0.5, 0.56, 0.5833, 0.54, 0.5833, 0.54, 0.5833, 0.56, 0.5833, 0.56, 0.6667, 0.54, 0.6667, 0.54, 0.6667, 0.56, 0.6667, 0.56, 0.75, 0.54, 0.75, 0.54, 0.75, 0.56, 0.75, 0.56, 0.8333, 0.54, 0.8333, 0.54, 0.8333, 0.56, 0.8333, 0.56, 0.9167, 0.54, 0.9167, 0.54, 0.9167, 0.56, 0.9167, 0.56, 1.0, 0.54, 1.0, 0.54, 2.22e-16, 0.56, 2.22e-16, 0.56, 0.08333, 0.54, 0.08333, 0.54, 0.08333, 0.56, 0.08333, 0.56, 0.1667, 0.54, 0.1667, 0.54, 0.1667, 0.56, 0.1667, 0.56, 0.25, 0.54, 0.25, 0.54, 0.25, 0.56, 0.25, 0.56, 0.3333, 0.54, 0.3333, 0.54, 0.3333, 0.56, 0.3333, 0.56, 0.4167, 0.54, 0.4167, 0.54, 0.4167, 0.56, 0.4167, 0.56, 0.5, 0.54, 0.5, 0.56, 0.5, 0.58, 0.5, 0.58, 0.5833, 0.56, 0.5833, 0.56, 0.5833, 0.58, 0.5833, 0.58, 0.6667, 0.56, 0.6667, 0.56, 0.6667, 0.58, 0.6667, 0.58, 0.75, 0.56, 0.75, 0.56, 0.75, 0.58, 0.75, 0.58, 0.8333, 0.56, 0.8333, 0.56, 0.8333, 0.58, 0.8333, 0.58, 0.9167, 0.56, 0.9167, 0.56, 0.9167, 0.58, 0.9167, 0.58, 1.0, 0.56, 1.0, 0.56, 2.22e-16, 0.58, 2.22e-16, 0.58, 0.08333, 0.56, 0.08333, 0.56, 0.08333, 0.58, 0.08333, 0.58, 0.1667, 0.56, 0.1667, 0.56, 0.1667, 0.58, 0.1667, 0.58, 0.25, 0.56, 0.25, 0.56, 0.25, 0.58, 0.25, 0.58, 0.3333, 0.56, 0.3333, 0.56, 0.3333, 0.58, 0.3333, 0.58, 0.4167, 0.56, 0.4167, 0.56, 0.4167, 0.58, 0.4167, 0.58, 0.5, 0.56, 0.5, 0.58, 0.5, 0.6, 0.5, 0.6, 0.5833, 0.58, 0.5833, 0.58, 0.5833, 0.6, 0.5833, 0.6, 0.6667, 0.58, 0.6667, 0.58, 0.6667, 0.6, 0.6667, 0.6, 0.75, 0.58, 0.75, 0.58, 0.75, 0.6, 0.75, 0.6, 0.8333, 0.58, 0.8333, 0.58, 0.8333, 0.6, 0.8333, 0.6, 0.9167, 0.58, 0.9167, 0.58, 0.9167, 0.6, 0.9167, 0.6, 1.0, 0.58, 1.0, 0.58, 2.22e-16, 0.6, 2.22e-16, 0.6, 0.08333, 0.58, 0.08333, 0.58, 0.08333, 0.6, 0.08333, 0.6, 0.1667, 0.58, 0.1667, 0.58, 0.1667, 0.6, 0.1667, 0.6, 0.25, 0.58, 0.25, 0.58, 0.25, 0.6, 0.25, 0.6, 0.3333, 0.58, 0.3333, 0.58, 0.3333, 0.6, 0.3333, 0.6, 0.4167, 0.58, 0.4167, 0.58, 0.4167, 0.6, 0.4167, 0.6, 0.5, 0.58, 0.5, 0.6, 0.5, 0.62, 0.5, 0.62, 0.5833, 0.6, 0.5833, 0.6, 0.5833, 0.62, 0.5833, 0.62, 0.6667, 0.6, 0.6667, 0.6, 0.6667, 0.62, 0.6667, 0.62, 0.75, 0.6, 0.75, 0.6, 0.75, 0.62, 0.75, 0.62, 0.8333, 0.6, 0.8333, 0.6, 0.8333, 0.62, 0.8333, 0.62, 0.9167, 0.6, 0.9167, 0.6, 0.9167, 0.62, 0.9167, 0.62, 1.0, 0.6, 1.0, 0.6, 2.22e-16, 0.62, 2.22e-16, 0.62, 0.08333, 0.6, 0.08333, 0.6, 0.08333, 0.62, 0.08333, 0.62, 0.1667, 0.6, 0.1667, 0.6, 0.1667, 0.62, 0.1667, 0.62, 0.25, 0.6, 0.25, 0.6, 0.25, 0.62, 0.25, 0.62, 0.3333, 0.6, 0.3333, 0.6, 0.3333, 0.62, 0.3333, 0.62, 0.4167, 0.6, 0.4167, 0.6, 0.4167, 0.62, 0.4167, 0.62, 0.5, 0.6, 0.5, 0.62, 0.5, 0.64, 0.5, 0.64, 0.5833, 0.62, 0.5833, 0.62, 0.5833, 0.64, 0.5833, 0.64, 0.6667, 0.62, 0.6667, 0.62, 0.6667, 0.64, 0.6667, 0.64, 0.75, 0.62, 0.75, 0.62, 0.75, 0.64, 0.75, 0.64, 0.8333, 0.62, 0.8333, 0.62, 0.8333, 0.64, 0.8333, 0.64, 0.9167, 0.62, 0.9167, 0.62, 0.9167, 0.64, 0.9167, 0.64, 1.0, 0.62, 1.0, 0.62, 2.22e-16, 0.64, 2.22e-16, 0.64, 0.08333, 0.62, 0.08333, 0.62, 0.08333, 0.64, 0.08333, 0.64, 0.1667, 0.62, 0.1667, 0.62, 0.1667, 0.64, 0.1667, 0.64, 0.25, 0.62, 0.25, 0.62, 0.25, 0.64, 0.25, 0.64, 0.3333, 0.62, 0.3333, 0.62, 0.3333, 0.64, 0.3333, 0.64, 0.4167, 0.62, 0.4167, 0.62, 0.4167, 0.64, 0.4167, 0.64, 0.5, 0.62, 0.5, 0.64, 0.5, 0.66, 0.5, 0.66, 0.5833, 0.64, 0.5833, 0.64, 0.5833, 0.66, 0.5833, 0.66, 0.6667, 0.64, 0.6667, 0.64, 0.6667, 0.66, 0.6667, 0.66, 0.75, 0.64, 0.75, 0.64, 0.75, 0.66, 0.75, 0.66, 0.8333, 0.64, 0.8333, 0.64, 0.8333, 0.66, 0.8333, 0.66, 0.9167, 0.64, 0.9167, 0.64, 0.9167, 0.66, 0.9167, 0.66, 1.0, 0.64, 1.0, 0.64, 2.22e-16, 0.66, 2.22e-16, 0.66, 0.08333, 0.64, 0.08333, 0.64, 0.08333, 0.66, 0.08333, 0.66, 0.1667, 0.64, 0.1667, 0.64, 0.1667, 0.66, 0.1667, 0.66, 0.25, 0.64, 0.25, 0.64, 0.25, 0.66, 0.25, 0.66, 0.3333, 0.64, 0.3333, 0.64, 0.3333, 0.66, 0.3333, 0.66, 0.4167, 0.64, 0.4167, 0.64, 0.4167, 0.66, 0.4167, 0.66, 0.5, 0.64, 0.5, 0.66, 0.5, 0.68, 0.5, 0.68, 0.5833, 0.66, 0.5833, 0.66, 0.5833, 0.68, 0.5833, 0.68, 0.6667, 0.66, 0.6667, 0.66, 0.6667, 0.68, 0.6667, 0.68, 0.75, 0.66, 0.75, 0.66, 0.75, 0.68, 0.75, 0.68, 0.8333, 0.66, 0.8333, 0.66, 0.8333, 0.68, 0.8333, 0.68, 0.9167, 0.66, 0.9167, 0.66, 0.9167, 0.68, 0.9167, 0.68, 1.0, 0.66, 1.0, 0.66, 2.22e-16, 0.68, 2.22e-16, 0.68, 0.08333, 0.66, 0.08333, 0.66, 0.08333, 0.68, 0.08333, 0.68, 0.1667, 0.66, 0.1667, 0.66, 0.1667, 0.68, 0.1667, 0.68, 0.25, 0.66, 0.25, 0.66, 0.25, 0.68, 0.25, 0.68, 0.3333, 0.66, 0.3333, 0.66, 0.3333, 0.68, 0.3333, 0.68, 0.4167, 0.66, 0.4167, 0.66, 0.4167, 0.68, 0.4167, 0.68, 0.5, 0.66, 0.5, 0.68, 0.5, 0.7, 0.5, 0.7, 0.5833, 0.68, 0.5833, 0.68, 0.5833, 0.7, 0.5833, 0.7, 0.6667, 0.68, 0.6667, 0.68, 0.6667, 0.7, 0.6667, 0.7, 0.75, 0.68, 0.75, 0.68, 0.75, 0.7, 0.75, 0.7, 0.8333, 0.68, 0.8333, 0.68, 0.8333, 0.7, 0.8333, 0.7, 0.9167, 0.68, 0.9167, 0.68, 0.9167, 0.7, 0.9167, 0.7, 1.0, 0.68, 1.0, 0.68, 2.22e-16, 0.7, 2.22e-16, 0.7, 0.08333, 0.68, 0.08333, 0.68, 0.08333, 0.7, 0.08333, 0.7, 0.1667, 0.68, 0.1667, 0.68, 0.1667, 0.7, 0.1667, 0.7, 0.25, 0.68, 0.25, 0.68, 0.25, 0.7, 0.25, 0.7, 0.3333, 0.68, 0.3333, 0.68, 0.3333, 0.7, 0.3333, 0.7, 0.4167, 0.68, 0.4167, 0.68, 0.4167, 0.7, 0.4167, 0.7, 0.5, 0.68, 0.5, 0.7, 0.5, 0.72, 0.5, 0.72, 0.5833, 0.7, 0.5833, 0.7, 0.5833, 0.72, 0.5833, 0.72, 0.6667, 0.7, 0.6667, 0.7, 0.6667, 0.72, 0.6667, 0.72, 0.75, 0.7, 0.75, 0.7, 0.75, 0.72, 0.75, 0.72, 0.8333, 0.7, 0.8333, 0.7, 0.8333, 0.72, 0.8333, 0.72, 0.9167, 0.7, 0.9167, 0.7, 0.9167, 0.72, 0.9167, 0.72, 1.0, 0.7, 1.0, 0.7, 2.22e-16, 0.72, 2.22e-16, 0.72, 0.08333, 0.7, 0.08333, 0.7, 0.08333, 0.72, 0.08333, 0.72, 0.1667, 0.7, 0.1667, 0.7, 0.1667, 0.72, 0.1667, 0.72, 0.25, 0.7, 0.25, 0.7, 0.25, 0.72, 0.25, 0.72, 0.3333, 0.7, 0.3333, 0.7, 0.3333, 0.72, 0.3333, 0.72, 0.4167, 0.7, 0.4167, 0.7, 0.4167, 0.72, 0.4167, 0.72, 0.5, 0.7, 0.5, 0.72, 0.5, 0.74, 0.5, 0.74, 0.5833, 0.72, 0.5833, 0.72, 0.5833, 0.74, 0.5833, 0.74, 0.6667, 0.72, 0.6667, 0.72, 0.6667, 0.74, 0.6667, 0.74, 0.75, 0.72, 0.75, 0.72, 0.75, 0.74, 0.75, 0.74, 0.8333, 0.72, 0.8333, 0.72, 0.8333, 0.74, 0.8333, 0.74, 0.9167, 0.72, 0.9167, 0.72, 0.9167, 0.74, 0.9167, 0.74, 1.0, 0.72, 1.0, 0.72, 2.22e-16, 0.74, 2.22e-16, 0.74, 0.08333, 0.72, 0.08333, 0.72, 0.08333, 0.74, 0.08333, 0.74, 0.1667, 0.72, 0.1667, 0.72, 0.1667, 0.74, 0.1667, 0.74, 0.25, 0.72, 0.25, 0.72, 0.25, 0.74, 0.25, 0.74, 0.3333, 0.72, 0.3333, 0.72, 0.3333, 0.74, 0.3333, 0.74, 0.4167, 0.72, 0.4167, 0.72, 0.4167, 0.74, 0.4167, 0.74, 0.5, 0.72, 0.5, 0.74, 0.5, 0.76, 0.5, 0.76, 0.5833, 0.74, 0.5833, 0.74, 0.5833, 0.76, 0.5833, 0.76, 0.6667, 0.74, 0.6667, 0.74, 0.6667, 0.76, 0.6667, 0.76, 0.75, 0.74, 0.75, 0.74, 0.75, 0.76, 0.75, 0.76, 0.8333, 0.74, 0.8333, 0.74, 0.8333, 0.76, 0.8333, 0.76, 0.9167, 0.74, 0.9167, 0.74, 0.9167, 0.76, 0.9167, 0.76, 1.0, 0.74, 1.0, 0.74, 2.22e-16, 0.76, 2.22e-16, 0.76, 0.08333, 0.74, 0.08333, 0.74, 0.08333, 0.76, 0.08333, 0.76, 0.1667, 0.74, 0.1667, 0.74, 0.1667, 0.76, 0.1667, 0.76, 0.25, 0.74, 0.25, 0.74, 0.25, 0.76, 0.25, 0.76, 0.3333, 0.74, 0.3333, 0.74, 0.3333, 0.76, 0.3333, 0.76, 0.4167, 0.74, 0.4167, 0.74, 0.4167, 0.76, 0.4167, 0.76, 0.5, 0.74, 0.5, 0.76, 0.5, 0.78, 0.5, 0.78, 0.5833, 0.76, 0.5833, 0.76, 0.5833, 0.78, 0.5833, 0.78, 0.6667, 0.76, 0.6667, 0.76, 0.6667, 0.78, 0.6667, 0.78, 0.75, 0.76, 0.75, 0.76, 0.75, 0.78, 0.75, 0.78, 0.8333, 0.76, 0.8333, 0.76, 0.8333, 0.78, 0.8333, 0.78, 0.9167, 0.76, 0.9167, 0.76, 0.9167, 0.78, 0.9167, 0.78, 1.0, 0.76, 1.0, 0.76, 2.22e-16, 0.78, 2.22e-16, 0.78, 0.08333, 0.76, 0.08333, 0.76, 0.08333, 0.78, 0.08333, 0.78, 0.1667, 0.76, 0.1667, 0.76, 0.1667, 0.78, 0.1667, 0.78, 0.25, 0.76, 0.25, 0.76, 0.25, 0.78, 0.25, 0.78, 0.3333, 0.76, 0.3333, 0.76, 0.3333, 0.78, 0.3333, 0.78, 0.4167, 0.76, 0.4167, 0.76, 0.4167, 0.78, 0.4167, 0.78, 0.5, 0.76, 0.5, 0.78, 0.5, 0.8, 0.5, 0.8, 0.5833, 0.78, 0.5833, 0.78, 0.5833, 0.8, 0.5833, 0.8, 0.6667, 0.78, 0.6667, 0.78, 0.6667, 0.8, 0.6667, 0.8, 0.75, 0.78, 0.75, 0.78, 0.75, 0.8, 0.75, 0.8, 0.8333, 0.78, 0.8333, 0.78, 0.8333, 0.8, 0.8333, 0.8, 0.9167, 0.78, 0.9167, 0.78, 0.9167, 0.8, 0.9167, 0.8, 1.0, 0.78, 1.0, 0.78, 2.22e-16, 0.8, 2.22e-16, 0.8, 0.08333, 0.78, 0.08333, 0.78, 0.08333, 0.8, 0.08333, 0.8, 0.1667, 0.78, 0.1667, 0.78, 0.1667, 0.8, 0.1667, 0.8, 0.25, 0.78, 0.25, 0.78, 0.25, 0.8, 0.25, 0.8, 0.3333, 0.78, 0.3333, 0.78, 0.3333, 0.8, 0.3333, 0.8, 0.4167, 0.78, 0.4167, 0.78, 0.4167, 0.8, 0.4167, 0.8, 0.5, 0.78, 0.5, 0.8, 0.5, 0.82, 0.5, 0.82, 0.5833, 0.8, 0.5833, 0.8, 0.5833, 0.82, 0.5833, 0.82, 0.6667, 0.8, 0.6667, 0.8, 0.6667, 0.82, 0.6667, 0.82, 0.75, 0.8, 0.75, 0.8, 0.75, 0.82, 0.75, 0.82, 0.8333, 0.8, 0.8333, 0.8, 0.8333, 0.82, 0.8333, 0.82, 0.9167, 0.8, 0.9167, 0.8, 0.9167, 0.82, 0.9167, 0.82, 1.0, 0.8, 1.0, 0.8, 2.22e-16, 0.82, 2.22e-16, 0.82, 0.08333, 0.8, 0.08333, 0.8, 0.08333, 0.82, 0.08333, 0.82, 0.1667, 0.8, 0.1667, 0.8, 0.1667, 0.82, 0.1667, 0.82, 0.25, 0.8, 0.25, 0.8, 0.25, 0.82, 0.25, 0.82, 0.3333, 0.8, 0.3333, 0.8, 0.3333, 0.82, 0.3333, 0.82, 0.4167, 0.8, 0.4167, 0.8, 0.4167, 0.82, 0.4167, 0.82, 0.5, 0.8, 0.5, 0.82, 0.5, 0.84, 0.5, 0.84, 0.5833, 0.82, 0.5833, 0.82, 0.5833, 0.84, 0.5833, 0.84, 0.6667, 0.82, 0.6667, 0.82, 0.6667, 0.84, 0.6667, 0.84, 0.75, 0.82, 0.75, 0.82, 0.75, 0.84, 0.75, 0.84, 0.8333, 0.82, 0.8333, 0.82, 0.8333, 0.84, 0.8333, 0.84, 0.9167, 0.82, 0.9167, 0.82, 0.9167, 0.84, 0.9167, 0.84, 1.0, 0.82, 1.0, 0.82, 2.22e-16, 0.84, 2.22e-16, 0.84, 0.08333, 0.82, 0.08333, 0.82, 0.08333, 0.84, 0.08333, 0.84, 0.1667, 0.82, 0.1667, 0.82, 0.1667, 0.84, 0.1667, 0.84, 0.25, 0.82, 0.25, 0.82, 0.25, 0.84, 0.25, 0.84, 0.3333, 0.82, 0.3333, 0.82, 0.3333, 0.84, 0.3333, 0.84, 0.4167, 0.82, 0.4167, 0.82, 0.4167, 0.84, 0.4167, 0.84, 0.5, 0.82, 0.5, 0.84, 0.5, 0.86, 0.5, 0.86, 0.5833, 0.84, 0.5833, 0.84, 0.5833, 0.86, 0.5833, 0.86, 0.6667, 0.84, 0.6667, 0.84, 0.6667, 0.86, 0.6667, 0.86, 0.75, 0.84, 0.75, 0.84, 0.75, 0.86, 0.75, 0.86, 0.8333, 0.84, 0.8333, 0.84, 0.8333, 0.86, 0.8333, 0.86, 0.9167, 0.84, 0.9167, 0.84, 0.9167, 0.86, 0.9167, 0.86, 1.0, 0.84, 1.0, 0.84, 2.22e-16, 0.86, 2.22e-16, 0.86, 0.08333, 0.84, 0.08333, 0.84, 0.08333, 0.86, 0.08333, 0.86, 0.1667, 0.84, 0.1667, 0.84, 0.1667, 0.86, 0.1667, 0.86, 0.25, 0.84, 0.25, 0.84, 0.25, 0.86, 0.25, 0.86, 0.3333, 0.84, 0.3333, 0.84, 0.3333, 0.86, 0.3333, 0.86, 0.4167, 0.84, 0.4167, 0.84, 0.4167, 0.86, 0.4167, 0.86, 0.5, 0.84, 0.5, 0.86, 0.5, 0.88, 0.5, 0.88, 0.5833, 0.86, 0.5833, 0.86, 0.5833, 0.88, 0.5833, 0.88, 0.6667, 0.86, 0.6667, 0.86, 0.6667, 0.88, 0.6667, 0.88, 0.75, 0.86, 0.75, 0.86, 0.75, 0.88, 0.75, 0.88, 0.8333, 0.86, 0.8333, 0.86, 0.8333, 0.88, 0.8333, 0.88, 0.9167, 0.86, 0.9167, 0.86, 0.9167, 0.88, 0.9167, 0.88, 1.0, 0.86, 1.0, 0.86, 2.22e-16, 0.88, 2.22e-16, 0.88, 0.08333, 0.86, 0.08333, 0.86, 0.08333, 0.88, 0.08333, 0.88, 0.1667, 0.86, 0.1667, 0.86, 0.1667, 0.88, 0.1667, 0.88, 0.25, 0.86, 0.25, 0.86, 0.25, 0.88, 0.25, 0.88, 0.3333, 0.86, 0.3333, 0.86, 0.3333, 0.88, 0.3333, 0.88, 0.4167, 0.86, 0.4167, 0.86, 0.4167, 0.88, 0.4167, 0.88, 0.5, 0.86, 0.5, 0.88, 0.5, 0.9, 0.5, 0.9, 0.5833, 0.88, 0.5833, 0.88, 0.5833, 0.9, 0.5833, 0.9, 0.6667, 0.88, 0.6667, 0.88, 0.6667, 0.9, 0.6667, 0.9, 0.75, 0.88, 0.75, 0.88, 0.75, 0.9, 0.75, 0.9, 0.8333, 0.88, 0.8333, 0.88, 0.8333, 0.9, 0.8333, 0.9, 0.9167, 0.88, 0.9167, 0.88, 0.9167, 0.9, 0.9167, 0.9, 1.0, 0.88, 1.0, 0.88, 2.22e-16, 0.9, 2.22e-16, 0.9, 0.08333, 0.88, 0.08333, 0.88, 0.08333, 0.9, 0.08333, 0.9, 0.1667, 0.88, 0.1667, 0.88, 0.1667, 0.9, 0.1667, 0.9, 0.25, 0.88, 0.25, 0.88, 0.25, 0.9, 0.25, 0.9, 0.3333, 0.88, 0.3333, 0.88, 0.3333, 0.9, 0.3333, 0.9, 0.4167, 0.88, 0.4167, 0.88, 0.4167, 0.9, 0.4167, 0.9, 0.5, 0.88, 0.5, 0.9, 0.5, 0.92, 0.5, 0.92, 0.5833, 0.9, 0.5833, 0.9, 0.5833, 0.92, 0.5833, 0.92, 0.6667, 0.9, 0.6667, 0.9, 0.6667, 0.92, 0.6667, 0.92, 0.75, 0.9, 0.75, 0.9, 0.75, 0.92, 0.75, 0.92, 0.8333, 0.9, 0.8333, 0.9, 0.8333, 0.92, 0.8333, 0.92, 0.9167, 0.9, 0.9167, 0.9, 0.9167, 0.92, 0.9167, 0.92, 1.0, 0.9, 1.0, 0.9, 2.22e-16, 0.92, 2.22e-16, 0.92, 0.08333, 0.9, 0.08333, 0.9, 0.08333, 0.92, 0.08333, 0.92, 0.1667, 0.9, 0.1667, 0.9, 0.1667, 0.92, 0.1667, 0.92, 0.25, 0.9, 0.25, 0.9, 0.25, 0.92, 0.25, 0.92, 0.3333, 0.9, 0.3333, 0.9, 0.3333, 0.92, 0.3333, 0.92, 0.4167, 0.9, 0.4167, 0.9, 0.4167, 0.92, 0.4167, 0.92, 0.5, 0.9, 0.5, 0.92, 0.5, 0.94, 0.5, 0.94, 0.5833, 0.92, 0.5833, 0.92, 0.5833, 0.94, 0.5833, 0.94, 0.6667, 0.92, 0.6667, 0.92, 0.6667, 0.94, 0.6667, 0.94, 0.75, 0.92, 0.75, 0.92, 0.75, 0.94, 0.75, 0.94, 0.8333, 0.92, 0.8333, 0.92, 0.8333, 0.94, 0.8333, 0.94, 0.9167, 0.92, 0.9167, 0.92, 0.9167, 0.94, 0.9167, 0.94, 1.0, 0.92, 1.0, 0.92, 2.22e-16, 0.94, 2.22e-16, 0.94, 0.08333, 0.92, 0.08333, 0.92, 0.08333, 0.94, 0.08333, 0.94, 0.1667, 0.92, 0.1667, 0.92, 0.1667, 0.94, 0.1667, 0.94, 0.25, 0.92, 0.25, 0.92, 0.25, 0.94, 0.25, 0.94, 0.3333, 0.92, 0.3333, 0.92, 0.3333, 0.94, 0.3333, 0.94, 0.4167, 0.92, 0.4167, 0.92, 0.4167, 0.94, 0.4167, 0.94, 0.5, 0.92, 0.5, 0.94, 0.5, 0.96, 0.5, 0.96, 0.5833, 0.94, 0.5833, 0.94, 0.5833, 0.96, 0.5833, 0.96, 0.6667, 0.94, 0.6667, 0.94, 0.6667, 0.96, 0.6667, 0.96, 0.75, 0.94, 0.75, 0.94, 0.75, 0.96, 0.75, 0.96, 0.8333, 0.94, 0.8333, 0.94, 0.8333, 0.96, 0.8333, 0.96, 0.9167, 0.94, 0.9167, 0.94, 0.9167, 0.96, 0.9167, 0.96, 1.0, 0.94, 1.0, 0.94, 2.22e-16, 0.96, 2.22e-16, 0.96, 0.08333, 0.94, 0.08333, 0.94, 0.08333, 0.96, 0.08333, 0.96, 0.1667, 0.94, 0.1667, 0.94, 0.1667, 0.96, 0.1667, 0.96, 0.25, 0.94, 0.25, 0.94, 0.25, 0.96, 0.25, 0.96, 0.3333, 0.94, 0.3333, 0.94, 0.3333, 0.96, 0.3333, 0.96, 0.4167, 0.94, 0.4167, 0.94, 0.4167, 0.96, 0.4167, 0.96, 0.5, 0.94, 0.5, 0.96, 0.5, 0.98, 0.5, 0.98, 0.5833, 0.96, 0.5833, 0.96, 0.5833, 0.98, 0.5833, 0.98, 0.6667, 0.96, 0.6667, 0.96, 0.6667, 0.98, 0.6667, 0.98, 0.75, 0.96, 0.75, 0.96, 0.75, 0.98, 0.75, 0.98, 0.8333, 0.96, 0.8333, 0.96, 0.8333, 0.98, 0.8333, 0.98, 0.9167, 0.96, 0.9167, 0.96, 0.9167, 0.98, 0.9167, 0.98, 1.0, 0.96, 1.0, 0.96, 2.22e-16, 0.98, 2.22e-16, 0.98, 0.08333, 0.96, 0.08333, 0.96, 0.08333, 0.98, 0.08333, 0.98, 0.1667, 0.96, 0.1667, 0.96, 0.1667, 0.98, 0.1667, 0.98, 0.25, 0.96, 0.25, 0.96, 0.25, 0.98, 0.25, 0.98, 0.3333, 0.96, 0.3333, 0.96, 0.3333, 0.98, 0.3333, 0.98, 0.4167, 0.96, 0.4167, 0.96, 0.4167, 0.98, 0.4167, 0.98, 0.5, 0.96, 0.5, 0.98, 0.5, 1.0, 0.5, 1.0, 0.5833, 0.98, 0.5833, 0.98, 0.5833, 1.0, 0.5833, 1.0, 0.6667, 0.98, 0.6667, 0.98, 0.6667, 1.0, 0.6667, 1.0, 0.75, 0.98, 0.75, 0.98, 0.75, 1.0, 0.75, 1.0, 0.8333, 0.98, 0.8333, 0.98, 0.8333, 1.0, 0.8333, 1.0, 0.9167, 0.98, 0.9167, 0.98, 0.9167, 1.0, 0.9167, 1.0, 1.0, 0.98, 1.0, 0.98, 2.22e-16, 1.0, 2.22e-16, 1.0, 0.08333, 0.98, 0.08333, 0.98, 0.08333, 1.0, 0.08333, 1.0, 0.1667, 0.98, 0.1667, 0.98, 0.1667, 1.0, 0.1667, 1.0, 0.25, 0.98, 0.25, 0.98, 0.25, 1.0, 0.25, 1.0, 0.3333, 0.98, 0.3333, 0.98, 0.3333, 1.0, 0.3333, 1.0, 0.4167, 0.98, 0.4167, 0.98, 0.4167, 1.0, 0.4167, 1.0, 0.5, 0.98, 0.5, 4.441e-16, 0.5, 0.02, 0.5, 0.02, 0.5833, 4.441e-16, 0.5833, 4.441e-16, 0.5833, 0.02, 0.5833, 0.02, 0.6667, 4.441e-16, 0.6667, 4.441e-16, 0.6667, 0.02, 0.6667, 0.02, 0.75, 4.441e-16, 0.75, 4.441e-16, 0.75, 0.02, 0.75, 0.02, 0.8333, 4.441e-16, 0.8333, 4.441e-16, 0.8333, 0.02, 0.8333, 0.02, 0.9167, 4.441e-16, 0.9167, 4.441e-16, 0.9167, 0.02, 0.9167, 0.02, 1.0, 4.441e-16, 1.0, 4.441e-16, 2.22e-16, 0.02, 2.22e-16, 0.02, 0.08333, 4.441e-16, 0.08333, 4.441e-16, 0.08333, 0.02, 0.08333, 0.02, 0.1667, 4.441e-16, 0.1667, 4.441e-16, 0.1667, 0.02, 0.1667, 0.02, 0.25, 4.441e-16, 0.25, 4.441e-16, 0.25, 0.02, 0.25, 0.02, 0.3333, 4.441e-16, 0.3333, 4.441e-16, 0.3333, 0.02, 0.3333, 0.02, 0.4167, 4.441e-16, 0.4167, 4.441e-16, 0.4167, 0.02, 0.4167, 0.02, 0.5, 4.441e-16, 0.5, 0.02, 0.5, 0.04, 0.5, 0.04, 0.5833, 0.02, 0.5833, 0.02, 0.5833, 0.04, 0.5833, 0.04, 0.6667, 0.02, 0.6667, 0.02, 0.6667, 0.04, 0.6667, 0.04, 0.75, 0.02, 0.75, 0.02, 0.75, 0.04, 0.75, 0.04, 0.8333, 0.02, 0.8333, 0.02, 0.8333, 0.04, 0.8333, 0.04, 0.9167, 0.02, 0.9167, 0.02, 0.9167, 0.04, 0.9167, 0.04, 1.0, 0.02, 1.0, 0.02, 2.22e-16, 0.04, 2.22e-16, 0.04, 0.08333, 0.02, 0.08333, 0.02, 0.08333, 0.04, 0.08333, 0.04, 0.1667, 0.02, 0.1667, 0.02, 0.1667, 0.04, 0.1667, 0.04, 0.25, 0.02, 0.25, 0.02, 0.25, 0.04, 0.25, 0.04, 0.3333, 0.02, 0.3333, 0.02, 0.3333, 0.04, 0.3333, 0.04, 0.4167, 0.02, 0.4167, 0.02, 0.4167, 0.04, 0.4167, 0.04, 0.5, 0.02, 0.5, 0.04, 0.5, 0.06, 0.5, 0.06, 0.5833, 0.04, 0.5833, 0.04, 0.5833, 0.06, 0.5833, 0.06, 0.6667, 0.04, 0.6667, 0.04, 0.6667, 0.06, 0.6667, 0.06, 0.75, 0.04, 0.75, 0.04, 0.75, 0.06, 0.75, 0.06, 0.8333, 0.04, 0.8333, 0.04, 0.8333, 0.06, 0.8333, 0.06, 0.9167, 0.04, 0.9167, 0.04, 0.9167, 0.06, 0.9167, 0.06, 1.0, 0.04, 1.0, 0.04, 2.22e-16, 0.06, 2.22e-16, 0.06, 0.08333, 0.04, 0.08333, 0.04, 0.08333, 0.06, 0.08333, 0.06, 0.1667, 0.04, 0.1667, 0.04, 0.1667, 0.06, 0.1667, 0.06, 0.25, 0.04, 0.25, 0.04, 0.25, 0.06, 0.25, 0.06, 0.3333, 0.04, 0.3333, 0.04, 0.3333, 0.06, 0.3333, 0.06, 0.4167, 0.04, 0.4167, 0.04, 0.4167, 0.06, 0.4167, 0.06, 0.5, 0.04, 0.5, 0.06, 0.5, 0.08, 0.5, 0.08, 0.5833, 0.06, 0.5833, 0.06, 0.5833, 0.08, 0.5833, 0.08, 0.6667, 0.06, 0.6667, 0.06, 0.6667, 0.08, 0.6667, 0.08, 0.75, 0.06, 0.75, 0.06, 0.75, 0.08, 0.75, 0.08, 0.8333, 0.06, 0.8333, 0.06, 0.8333, 0.08, 0.8333, 0.08, 0.9167, 0.06, 0.9167, 0.06, 0.9167, 0.08, 0.9167, 0.08, 1.0, 0.06, 1.0, 0.06, 2.22e-16, 0.08, 2.22e-16, 0.08, 0.08333, 0.06, 0.08333, 0.06, 0.08333, 0.08, 0.08333, 0.08, 0.1667, 0.06, 0.1667, 0.06, 0.1667, 0.08, 0.1667, 0.08, 0.25, 0.06, 0.25, 0.06, 0.25, 0.08, 0.25, 0.08, 0.3333, 0.06, 0.3333, 0.06, 0.3333, 0.08, 0.3333, 0.08, 0.4167, 0.06, 0.4167, 0.06, 0.4167, 0.08, 0.4167, 0.08, 0.5, 0.06, 0.5, 0.08, 0.5, 0.1, 0.5, 0.1, 0.5833, 0.08, 0.5833, 0.08, 0.5833, 0.1, 0.5833, 0.1, 0.6667, 0.08, 0.6667, 0.08, 0.6667, 0.1, 0.6667, 0.1, 0.75, 0.08, 0.75, 0.08, 0.75, 0.1, 0.75, 0.1, 0.8333, 0.08, 0.8333, 0.08, 0.8333, 0.1, 0.8333, 0.1, 0.9167, 0.08, 0.9167, 0.08, 0.9167, 0.1, 0.9167, 0.1, 1.0, 0.08, 1.0, 0.08, 2.22e-16, 0.1, 2.22e-16, 0.1, 0.08333, 0.08, 0.08333, 0.08, 0.08333, 0.1, 0.08333, 0.1, 0.1667, 0.08, 0.1667, 0.08, 0.1667, 0.1, 0.1667, 0.1, 0.25, 0.08, 0.25, 0.08, 0.25, 0.1, 0.25, 0.1, 0.3333, 0.08, 0.3333, 0.08, 0.3333, 0.1, 0.3333, 0.1, 0.4167, 0.08, 0.4167, 0.08, 0.4167, 0.1, 0.4167, 0.1, 0.5, 0.08, 0.5, 0.1, 0.5, 0.12, 0.5, 0.12, 0.5833, 0.1, 0.5833, 0.1, 0.5833, 0.12, 0.5833, 0.12, 0.6667, 0.1, 0.6667, 0.1, 0.6667, 0.12, 0.6667, 0.12, 0.75, 0.1, 0.75, 0.1, 0.75, 0.12, 0.75, 0.12, 0.8333, 0.1, 0.8333, 0.1, 0.8333, 0.12, 0.8333, 0.12, 0.9167, 0.1, 0.9167, 0.1, 0.9167, 0.12, 0.9167, 0.12, 1.0, 0.1, 1.0, 0.1, 2.22e-16, 0.12, 2.22e-16, 0.12, 0.08333, 0.1, 0.08333, 0.1, 0.08333, 0.12, 0.08333, 0.12, 0.1667, 0.1, 0.1667, 0.1, 0.1667, 0.12, 0.1667, 0.12, 0.25, 0.1, 0.25, 0.1, 0.25, 0.12, 0.25, 0.12, 0.3333, 0.1, 0.3333, 0.1, 0.3333, 0.12, 0.3333, 0.12, 0.4167, 0.1, 0.4167, 0.1, 0.4167, 0.12, 0.4167, 0.12, 0.5, 0.1, 0.5, 0.12, 0.5, 0.14, 0.5, 0.14, 0.5833, 0.12, 0.5833, 0.12, 0.5833, 0.14, 0.5833, 0.14, 0.6667, 0.12, 0.6667, 0.12, 0.6667, 0.14, 0.6667, 0.14, 0.75, 0.12, 0.75, 0.12, 0.75, 0.14, 0.75, 0.14, 0.8333, 0.12, 0.8333, 0.12, 0.8333, 0.14, 0.8333, 0.14, 0.9167, 0.12, 0.9167, 0.12, 0.9167, 0.14, 0.9167, 0.14, 1.0, 0.12, 1.0, 0.12, 2.22e-16, 0.14, 2.22e-16, 0.14, 0.08333, 0.12, 0.08333, 0.12, 0.08333, 0.14, 0.08333, 0.14, 0.1667, 0.12, 0.1667, 0.12, 0.1667, 0.14, 0.1667, 0.14, 0.25, 0.12, 0.25, 0.12, 0.25, 0.14, 0.25, 0.14, 0.3333, 0.12, 0.3333, 0.12, 0.3333, 0.14, 0.3333, 0.14, 0.4167, 0.12, 0.4167, 0.12, 0.4167, 0.14, 0.4167, 0.14, 0.5, 0.12, 0.5, 0.14, 0.5, 0.16, 0.5, 0.16, 0.5833, 0.14, 0.5833, 0.14, 0.5833, 0.16, 0.5833, 0.16, 0.6667, 0.14, 0.6667, 0.14, 0.6667, 0.16, 0.6667, 0.16, 0.75, 0.14, 0.75, 0.14, 0.75, 0.16, 0.75, 0.16, 0.8333, 0.14, 0.8333, 0.14, 0.8333, 0.16, 0.8333, 0.16, 0.9167, 0.14, 0.9167, 0.14, 0.9167, 0.16, 0.9167, 0.16, 1.0, 0.14, 1.0, 0.14, 2.22e-16, 0.16, 2.22e-16, 0.16, 0.08333, 0.14, 0.08333, 0.14, 0.08333, 0.16, 0.08333, 0.16, 0.1667, 0.14, 0.1667, 0.14, 0.1667, 0.16, 0.1667, 0.16, 0.25, 0.14, 0.25, 0.14, 0.25, 0.16, 0.25, 0.16, 0.3333, 0.14, 0.3333, 0.14, 0.3333, 0.16, 0.3333, 0.16, 0.4167, 0.14, 0.4167, 0.14, 0.4167, 0.16, 0.4167, 0.16, 0.5, 0.14, 0.5, 0.16, 0.5, 0.18, 0.5, 0.18, 0.5833, 0.16, 0.5833, 0.16, 0.5833, 0.18, 0.5833, 0.18, 0.6667, 0.16, 0.6667, 0.16, 0.6667, 0.18, 0.6667, 0.18, 0.75, 0.16, 0.75, 0.16, 0.75, 0.18, 0.75, 0.18, 0.8333, 0.16, 0.8333, 0.16, 0.8333, 0.18, 0.8333, 0.18, 0.9167, 0.16, 0.9167, 0.16, 0.9167, 0.18, 0.9167, 0.18, 1.0, 0.16, 1.0, 0.16, 2.22e-16, 0.18, 2.22e-16, 0.18, 0.08333, 0.16, 0.08333, 0.16, 0.08333, 0.18, 0.08333, 0.18, 0.1667, 0.16, 0.1667, 0.16, 0.1667, 0.18, 0.1667, 0.18, 0.25, 0.16, 0.25, 0.16, 0.25, 0.18, 0.25, 0.18, 0.3333, 0.16, 0.3333, 0.16, 0.3333, 0.18, 0.3333, 0.18, 0.4167, 0.16, 0.4167, 0.16, 0.4167, 0.18, 0.4167, 0.18, 0.5, 0.16, 0.5, 0.18, 0.5, 0.2, 0.5, 0.2, 0.5833, 0.18, 0.5833, 0.18, 0.5833, 0.2, 0.5833, 0.2, 0.6667, 0.18, 0.6667, 0.18, 0.6667, 0.2, 0.6667, 0.2, 0.75, 0.18, 0.75, 0.18, 0.75, 0.2, 0.75, 0.2, 0.8333, 0.18, 0.8333, 0.18, 0.8333, 0.2, 0.8333, 0.2, 0.9167, 0.18, 0.9167, 0.18, 0.9167, 0.2, 0.9167, 0.2, 1.0, 0.18, 1.0, 0.18, 2.22e-16, 0.2, 2.22e-16, 0.2, 0.08333, 0.18, 0.08333, 0.18, 0.08333, 0.2, 0.08333, 0.2, 0.1667, 0.18, 0.1667, 0.18, 0.1667, 0.2, 0.1667, 0.2, 0.25, 0.18, 0.25, 0.18, 0.25, 0.2, 0.25, 0.2, 0.3333, 0.18, 0.3333, 0.18, 0.3333, 0.2, 0.3333, 0.2, 0.4167, 0.18, 0.4167, 0.18, 0.4167, 0.2, 0.4167, 0.2, 0.5, 0.18, 0.5, 0.2, 0.5, 0.22, 0.5, 0.22, 0.5833, 0.2, 0.5833, 0.2, 0.5833, 0.22, 0.5833, 0.22, 0.6667, 0.2, 0.6667, 0.2, 0.6667, 0.22, 0.6667, 0.22, 0.75, 0.2, 0.75, 0.2, 0.75, 0.22, 0.75, 0.22, 0.8333, 0.2, 0.8333, 0.2, 0.8333, 0.22, 0.8333, 0.22, 0.9167, 0.2, 0.9167, 0.2, 0.9167, 0.22, 0.9167, 0.22, 1.0, 0.2, 1.0, 0.2, 2.22e-16, 0.22, 2.22e-16, 0.22, 0.08333, 0.2, 0.08333, 0.2, 0.08333, 0.22, 0.08333, 0.22, 0.1667, 0.2, 0.1667, 0.2, 0.1667, 0.22, 0.1667, 0.22, 0.25, 0.2, 0.25, 0.2, 0.25, 0.22, 0.25, 0.22, 0.3333, 0.2, 0.3333, 0.2, 0.3333, 0.22, 0.3333, 0.22, 0.4167, 0.2, 0.4167, 0.2, 0.4167, 0.22, 0.4167, 0.22, 0.5, 0.2, 0.5, 0.22, 0.5, 0.24, 0.5, 0.24, 0.5833, 0.22, 0.5833, 0.22, 0.5833, 0.24, 0.5833, 0.24, 0.6667, 0.22, 0.6667, 0.22, 0.6667, 0.24, 0.6667, 0.24, 0.75, 0.22, 0.75, 0.22, 0.75, 0.24, 0.75, 0.24, 0.8333, 0.22, 0.8333, 0.22, 0.8333, 0.24, 0.8333, 0.24, 0.9167, 0.22, 0.9167, 0.22, 0.9167, 0.24, 0.9167, 0.24, 1.0, 0.22, 1.0, 0.22, 2.22e-16, 0.24, 2.22e-16, 0.24, 0.08333, 0.22, 0.08333, 0.22, 0.08333, 0.24, 0.08333, 0.24, 0.1667, 0.22, 0.1667, 0.22, 0.1667, 0.24, 0.1667, 0.24, 0.25, 0.22, 0.25, 0.22, 0.25, 0.24, 0.25, 0.24, 0.3333, 0.22, 0.3333, 0.22, 0.3333, 0.24, 0.3333, 0.24, 0.4167, 0.22, 0.4167, 0.22, 0.4167, 0.24, 0.4167, 0.24, 0.5, 0.22, 0.5, 0.24, 0.5, 0.26, 0.5, 0.26, 0.5833, 0.24, 0.5833, 0.24, 0.5833, 0.26, 0.5833, 0.26, 0.6667, 0.24, 0.6667, 0.24, 0.6667, 0.26, 0.6667, 0.26, 0.75, 0.24, 0.75, 0.24, 0.75, 0.26, 0.75, 0.26, 0.8333, 0.24, 0.8333, 0.24, 0.8333, 0.26, 0.8333, 0.26, 0.9167, 0.24, 0.9167, 0.24, 0.9167, 0.26, 0.9167, 0.26, 1.0, 0.24, 1.0, 0.24, 2.22e-16, 0.26, 2.22e-16, 0.26, 0.08333, 0.24, 0.08333, 0.24, 0.08333, 0.26, 0.08333, 0.26, 0.1667, 0.24, 0.1667, 0.24, 0.1667, 0.26, 0.1667, 0.26, 0.25, 0.24, 0.25, 0.24, 0.25, 0.26, 0.25, 0.26, 0.3333, 0.24, 0.3333, 0.24, 0.3333, 0.26, 0.3333, 0.26, 0.4167, 0.24, 0.4167, 0.24, 0.4167, 0.26, 0.4167, 0.26, 0.5, 0.24, 0.5, 0.26, 0.5, 0.28, 0.5, 0.28, 0.5833, 0.26, 0.5833, 0.26, 0.5833, 0.28, 0.5833, 0.28, 0.6667, 0.26, 0.6667, 0.26, 0.6667, 0.28, 0.6667, 0.28, 0.75, 0.26, 0.75, 0.26, 0.75, 0.28, 0.75, 0.28, 0.8333, 0.26, 0.8333, 0.26, 0.8333, 0.28, 0.8333, 0.28, 0.9167, 0.26, 0.9167, 0.26, 0.9167, 0.28, 0.9167, 0.28, 1.0, 0.26, 1.0, 0.26, 2.22e-16, 0.28, 2.22e-16, 0.28, 0.08333, 0.26, 0.08333, 0.26, 0.08333, 0.28, 0.08333, 0.28, 0.1667, 0.26, 0.1667, 0.26, 0.1667, 0.28, 0.1667, 0.28, 0.25, 0.26, 0.25, 0.26, 0.25, 0.28, 0.25, 0.28, 0.3333, 0.26, 0.3333, 0.26, 0.3333, 0.28, 0.3333, 0.28, 0.4167, 0.26, 0.4167, 0.26, 0.4167, 0.28, 0.4167, 0.28, 0.5, 0.26, 0.5, 0.28, 0.5, 0.3, 0.5, 0.3, 0.5833, 0.28, 0.5833, 0.28, 0.5833, 0.3, 0.5833, 0.3, 0.6667, 0.28, 0.6667, 0.28, 0.6667, 0.3, 0.6667, 0.3, 0.75, 0.28, 0.75, 0.28, 0.75, 0.3, 0.75, 0.3, 0.8333, 0.28, 0.8333, 0.28, 0.8333, 0.3, 0.8333, 0.3, 0.9167, 0.28, 0.9167, 0.28, 0.9167, 0.3, 0.9167, 0.3, 1.0, 0.28, 1.0, 0.28, 2.22e-16, 0.3, 2.22e-16, 0.3, 0.08333, 0.28, 0.08333, 0.28, 0.08333, 0.3, 0.08333, 0.3, 0.1667, 0.28, 0.1667, 0.28, 0.1667, 0.3, 0.1667, 0.3, 0.25, 0.28, 0.25, 0.28, 0.25, 0.3, 0.25, 0.3, 0.3333, 0.28, 0.3333, 0.28, 0.3333, 0.3, 0.3333, 0.3, 0.4167, 0.28, 0.4167, 0.28, 0.4167, 0.3, 0.4167, 0.3, 0.5, 0.28, 0.5, 0.3, 0.5, 0.32, 0.5, 0.32, 0.5833, 0.3, 0.5833, 0.3, 0.5833, 0.32, 0.5833, 0.32, 0.6667, 0.3, 0.6667, 0.3, 0.6667, 0.32, 0.6667, 0.32, 0.75, 0.3, 0.75, 0.3, 0.75, 0.32, 0.75, 0.32, 0.8333, 0.3, 0.8333, 0.3, 0.8333, 0.32, 0.8333, 0.32, 0.9167, 0.3, 0.9167, 0.3, 0.9167, 0.32, 0.9167, 0.32, 1.0, 0.3, 1.0, 0.3, 2.22e-16, 0.32, 2.22e-16, 0.32, 0.08333, 0.3, 0.08333, 0.3, 0.08333, 0.32, 0.08333, 0.32, 0.1667, 0.3, 0.1667, 0.3, 0.1667, 0.32, 0.1667, 0.32, 0.25, 0.3, 0.25, 0.3, 0.25, 0.32, 0.25, 0.32, 0.3333, 0.3, 0.3333, 0.3, 0.3333, 0.32, 0.3333, 0.32, 0.4167, 0.3, 0.4167, 0.3, 0.4167, 0.32, 0.4167, 0.32, 0.5, 0.3, 0.5, 0.32, 0.5, 0.34, 0.5, 0.34, 0.5833, 0.32, 0.5833, 0.32, 0.5833, 0.34, 0.5833, 0.34, 0.6667, 0.32, 0.6667, 0.32, 0.6667, 0.34, 0.6667, 0.34, 0.75, 0.32, 0.75, 0.32, 0.75, 0.34, 0.75, 0.34, 0.8333, 0.32, 0.8333, 0.32, 0.8333, 0.34, 0.8333, 0.34, 0.9167, 0.32, 0.9167, 0.32, 0.9167, 0.34, 0.9167, 0.34, 1.0, 0.32, 1.0, 0.32, 2.22e-16, 0.34, 2.22e-16, 0.34, 0.08333, 0.32, 0.08333, 0.32, 0.08333, 0.34, 0.08333, 0.34, 0.1667, 0.32, 0.1667, 0.32, 0.1667, 0.34, 0.1667, 0.34, 0.25, 0.32, 0.25, 0.32, 0.25, 0.34, 0.25, 0.34, 0.3333, 0.32, 0.3333, 0.32, 0.3333, 0.34, 0.3333, 0.34, 0.4167, 0.32, 0.4167, 0.32, 0.4167, 0.34, 0.4167, 0.34, 0.5, 0.32, 0.5, 0.34, 0.5, 0.36, 0.5, 0.36, 0.5833, 0.34, 0.5833, 0.34, 0.5833, 0.36, 0.5833, 0.36, 0.6667, 0.34, 0.6667, 0.34, 0.6667, 0.36, 0.6667, 0.36, 0.75, 0.34, 0.75, 0.34, 0.75, 0.36, 0.75, 0.36, 0.8333, 0.34, 0.8333, 0.34, 0.8333, 0.36, 0.8333, 0.36, 0.9167, 0.34, 0.9167, 0.34, 0.9167, 0.36, 0.9167, 0.36, 1.0, 0.34, 1.0, 0.34, 2.22e-16, 0.36, 2.22e-16, 0.36, 0.08333, 0.34, 0.08333, 0.34, 0.08333, 0.36, 0.08333, 0.36, 0.1667, 0.34, 0.1667, 0.34, 0.1667, 0.36, 0.1667, 0.36, 0.25, 0.34, 0.25, 0.34, 0.25, 0.36, 0.25, 0.36, 0.3333, 0.34, 0.3333, 0.34, 0.3333, 0.36, 0.3333, 0.36, 0.4167, 0.34, 0.4167, 0.34, 0.4167, 0.36, 0.4167, 0.36, 0.5, 0.34, 0.5, 0.36, 0.5, 0.38, 0.5, 0.38, 0.5833, 0.36, 0.5833, 0.36, 0.5833, 0.38, 0.5833, 0.38, 0.6667, 0.36, 0.6667, 0.36, 0.6667, 0.38, 0.6667, 0.38, 0.75, 0.36, 0.75, 0.36, 0.75, 0.38, 0.75, 0.38, 0.8333, 0.36, 0.8333, 0.36, 0.8333, 0.38, 0.8333, 0.38, 0.9167, 0.36, 0.9167, 0.36, 0.9167, 0.38, 0.9167, 0.38, 1.0, 0.36, 1.0, 0.36, 2.22e-16, 0.38, 2.22e-16, 0.38, 0.08333, 0.36, 0.08333, 0.36, 0.08333, 0.38, 0.08333, 0.38, 0.1667, 0.36, 0.1667, 0.36, 0.1667, 0.38, 0.1667, 0.38, 0.25, 0.36, 0.25, 0.36, 0.25, 0.38, 0.25, 0.38, 0.3333, 0.36, 0.3333, 0.36, 0.3333, 0.38, 0.3333, 0.38, 0.4167, 0.36, 0.4167, 0.36, 0.4167, 0.38, 0.4167, 0.38, 0.5, 0.36, 0.5, 0.38, 0.5, 0.4, 0.5, 0.4, 0.5833, 0.38, 0.5833, 0.38, 0.5833, 0.4, 0.5833, 0.4, 0.6667, 0.38, 0.6667, 0.38, 0.6667, 0.4, 0.6667, 0.4, 0.75, 0.38, 0.75, 0.38, 0.75, 0.4, 0.75, 0.4, 0.8333, 0.38, 0.8333, 0.38, 0.8333, 0.4, 0.8333, 0.4, 0.9167, 0.38, 0.9167, 0.38, 0.9167, 0.4, 0.9167, 0.4, 1.0, 0.38, 1.0, 0.38, 2.22e-16, 0.4, 2.22e-16, 0.4, 0.08333, 0.38, 0.08333, 0.38, 0.08333, 0.4, 0.08333, 0.4, 0.1667, 0.38, 0.1667, 0.38, 0.1667, 0.4, 0.1667, 0.4, 0.25, 0.38, 0.25, 0.38, 0.25, 0.4, 0.25, 0.4, 0.3333, 0.38, 0.3333, 0.38, 0.3333, 0.4, 0.3333, 0.4, 0.4167, 0.38, 0.4167, 0.38, 0.4167, 0.4, 0.4167, 0.4, 0.5, 0.38, 0.5, 0.4, 0.5, 0.42, 0.5, 0.42, 0.5833, 0.4, 0.5833, 0.4, 0.5833, 0.42, 0.5833, 0.42, 0.6667, 0.4, 0.6667, 0.4, 0.6667, 0.42, 0.6667, 0.42, 0.75, 0.4, 0.75, 0.4, 0.75, 0.42, 0.75, 0.42, 0.8333, 0.4, 0.8333, 0.4, 0.8333, 0.42, 0.8333, 0.42, 0.9167, 0.4, 0.9167, 0.4, 0.9167, 0.42, 0.9167, 0.42, 1.0, 0.4, 1.0, 0.4, 2.22e-16, 0.42, 2.22e-16, 0.42, 0.08333, 0.4, 0.08333, 0.4, 0.08333, 0.42, 0.08333, 0.42, 0.1667, 0.4, 0.1667, 0.4, 0.1667, 0.42, 0.1667, 0.42, 0.25, 0.4, 0.25, 0.4, 0.25, 0.42, 0.25, 0.42, 0.3333, 0.4, 0.3333, 0.4, 0.3333, 0.42, 0.3333, 0.42, 0.4167, 0.4, 0.4167, 0.4, 0.4167, 0.42, 0.4167, 0.42, 0.5, 0.4, 0.5, 0.42, 0.5, 0.44, 0.5, 0.44, 0.5833, 0.42, 0.5833, 0.42, 0.5833, 0.44, 0.5833, 0.44, 0.6667, 0.42, 0.6667, 0.42, 0.6667, 0.44, 0.6667, 0.44, 0.75, 0.42, 0.75, 0.42, 0.75, 0.44, 0.75, 0.44, 0.8333, 0.42, 0.8333, 0.42, 0.8333, 0.44, 0.8333, 0.44, 0.9167, 0.42, 0.9167, 0.42, 0.9167, 0.44, 0.9167, 0.44, 1.0, 0.42, 1.0, 0.42, 2.22e-16, 0.44, 2.22e-16, 0.44, 0.08333, 0.42, 0.08333, 0.42, 0.08333, 0.44, 0.08333, 0.44, 0.1667, 0.42, 0.1667, 0.42, 0.1667, 0.44, 0.1667, 0.44, 0.25, 0.42, 0.25, 0.42, 0.25, 0.44, 0.25, 0.44, 0.3333, 0.42, 0.3333, 0.42, 0.3333, 0.44, 0.3333, 0.44, 0.4167, 0.42, 0.4167, 0.42, 0.4167, 0.44, 0.4167, 0.44, 0.5, 0.42, 0.5, 0.44, 0.5, 0.46, 0.5, 0.46, 0.5833, 0.44, 0.5833, 0.44, 0.5833, 0.46, 0.5833, 0.46, 0.6667, 0.44, 0.6667, 0.44, 0.6667, 0.46, 0.6667, 0.46, 0.75, 0.44, 0.75, 0.44, 0.75, 0.46, 0.75, 0.46, 0.8333, 0.44, 0.8333, 0.44, 0.8333, 0.46, 0.8333, 0.46, 0.9167, 0.44, 0.9167, 0.44, 0.9167, 0.46, 0.9167, 0.46, 1.0, 0.44, 1.0, 0.44, 2.22e-16, 0.46, 2.22e-16, 0.46, 0.08333, 0.44, 0.08333, 0.44, 0.08333, 0.46, 0.08333, 0.46, 0.1667, 0.44, 0.1667, 0.44, 0.1667, 0.46, 0.1667, 0.46, 0.25, 0.44, 0.25, 0.44, 0.25, 0.46, 0.25, 0.46, 0.3333, 0.44, 0.3333, 0.44, 0.3333, 0.46, 0.3333, 0.46, 0.4167, 0.44, 0.4167, 0.44, 0.4167, 0.46, 0.4167, 0.46, 0.5, 0.44, 0.5, 0.46, 0.5, 0.48, 0.5, 0.48, 0.5833, 0.46, 0.5833, 0.46, 0.5833, 0.48, 0.5833, 0.48, 0.6667, 0.46, 0.6667, 0.46, 0.6667, 0.48, 0.6667, 0.48, 0.75, 0.46, 0.75, 0.46, 0.75, 0.48, 0.75, 0.48, 0.8333, 0.46, 0.8333, 0.46, 0.8333, 0.48, 0.8333, 0.48, 0.9167, 0.46, 0.9167, 0.46, 0.9167, 0.48, 0.9167, 0.48, 1.0, 0.46, 1.0, 0.46, 2.22e-16, 0.48, 2.22e-16, 0.48, 0.08333, 0.46, 0.08333, 0.46, 0.08333, 0.48, 0.08333, 0.48, 0.1667, 0.46, 0.1667, 0.46, 0.1667, 0.48, 0.1667, 0.48, 0.25, 0.46, 0.25, 0.46, 0.25, 0.48, 0.25, 0.48, 0.3333, 0.46, 0.3333, 0.46, 0.3333, 0.48, 0.3333, 0.48, 0.4167, 0.46, 0.4167, 0.46, 0.4167, 0.48, 0.4167, 0.48, 0.5, 0.46, 0.5, 0.48, 0.5, 0.5, 0.5, 0.5, 0.5833, 0.48, 0.5833, 0.48, 0.5833, 0.5, 0.5833, 0.5, 0.6667, 0.48, 0.6667, 0.48, 0.6667, 0.5, 0.6667, 0.5, 0.75, 0.48, 0.75, 0.48, 0.75, 0.5, 0.75, 0.5, 0.8333, 0.48, 0.8333, 0.48, 0.8333, 0.5, 0.8333, 0.5, 0.9167, 0.48, 0.9167, 0.48, 0.9167, 0.5, 0.9167, 0.5, 1.0, 0.48, 1.0, 0.48, 2.22e-16, 0.5, 2.22e-16, 0.5, 0.08333, 0.48, 0.08333, 0.48, 0.08333, 0.5, 0.08333, 0.5, 0.1667, 0.48, 0.1667, 0.48, 0.1667, 0.5, 0.1667, 0.5, 0.25, 0.48, 0.25, 0.48, 0.25, 0.5, 0.25, 0.5, 0.3333, 0.48, 0.3333, 0.48, 0.3333, 0.5, 0.3333, 0.5, 0.4167, 0.48, 0.4167, 0.48, 0.4167, 0.5, 0.4167, 0.5, 0.5, 0.48, 0.5, 0.5, 0.5, 0.52, 0.5, 0.52, 0.5833, 0.5, 0.5833, 0.5, 0.5833, 0.52, 0.5833, 0.52, 0.6667, 0.5, 0.6667, 0.5, 0.6667, 0.52, 0.6667, 0.52, 0.75, 0.5, 0.75, 0.5, 0.75, 0.52, 0.75, 0.52, 0.8333, 0.5, 0.8333, 0.5, 0.8333, 0.52, 0.8333, 0.52, 0.9167, 0.5, 0.9167, 0.5, 0.9167, 0.52, 0.9167, 0.52, 1.0, 0.5, 1.0, 0.5, 2.22e-16, 0.52, 2.22e-16, 0.52, 0.08333, 0.5, 0.08333, 0.5, 0.08333, 0.52, 0.08333, 0.52, 0.1667, 0.5, 0.1667, 0.5, 0.1667, 0.52, 0.1667, 0.52, 0.25, 0.5, 0.25, 0.5, 0.25, 0.52, 0.25, 0.52, 0.3333, 0.5, 0.3333, 0.5, 0.3333, 0.52, 0.3333, 0.52, 0.4167, 0.5, 0.4167, 0.5, 0.4167, 0.52, 0.4167, 0.52, 0.5, 0.5, 0.5, 0.0, 0.0, 0.0, 0.0, 0.0, 0.0, 0.0, 0.0, 0.0, 0.0, 0.0, 0.0, 0.0, 0.0, 0.0, 0.0, 0.0, 0.0, 0.0, 0.0, 0.0, 0.0, 0.0, 0.0, 0.0, 0.0, 0.0, 0.0, 0.0, 0.0, 0.0, 0.0, 0.0, 0.0, 0.0, 0.0, 0.0, 0.0, 0.0, 0.0, 0.0, 0.0, 0.0, 0.0, 0.0, 0.0, 0.0, 0.0, 0.0, 0.0, 0.0, 0.0, 0.0, 0.0, 0.0, 0.0, 0.0, 0.0, 0.0, 0.0, 0.0, 0.0, 0.0, 0.0, 0.0, 0.0, 0.0, 0.0, 0.0, 0.0, 0.0, 0.0, 0.0, 0.0, 0.0, 0.0, 0.0, 0.0, 0.0, 0.0, 0.0, 0.0, 0.0, 0.0, 0.0, 0.0, 0.0, 0.0, 0.0, 0.0, 0.0, 0.0, 0.0, 0.0, 0.0, 0.0, 0.0, 0.0, 0.0, 0.0, 0.0, 0.0, 0.0, 0.0, 0.0, 0.0, 0.0, 0.0, 0.0, 0.0, 0.0, 0.0, 0.0, 0.0, 0.0, 0.0, 0.0, 0.0, 0.0, 0.0, 0.0, 0.0, 0.0, 0.0, 0.0, 0.0, 0.0, 0.0, 0.0, 0.0, 0.0, 0.0, 0.0, 0.0, 0.0, 0.0, 0.0, 0.0, 0.0, 0.0, 0.0, 0.0, 0.0, 0.0, 0.0, 0.0, 0.0, 0.0, 0.0, 0.0, 0.0, 0.0, 0.0, 0.0, 0.0, 0.0, 0.0, 0.0, 0.0, 0.0, 0.0, 0.0, 0.0, 0.0, 0.0, 0.0, 0.0, 0.0, 0.0, 0.0, 0.0, 0.0, 0.0, 0.0, 0.0, 0.0, 0.0, 0.0, 0.0, 0.0, 0.0, 0.0, 0.0, 0.0, 0.0, 0.0, 0.0, 0.0, 0.0, 0.0, 0.0, 0.0, 0.0, 0.0, 0.0, 0.0, 0.0, 0.0, 0.0, 0.0, 0.0, 0.0, 0.0, 0.0, 0.0, 0.0, 0.0, 0.0, 0.0, 0.0, 0.0, 0.0, 0.0, 0.0, 0.0, 0.0, 0.0, 0.0, 0.0, 0.0, 0.0, 0.0, 0.0, 0.0, 0.0, 0.0, 0.0, 0.0, 0.0, 0.0, 0.0, 0.0, 0.0, 0.0, 0.0, 0.0, 0.0, 0.0, 0.0, 0.0, 0.0, 0.0, 0.0, 0.0, 0.0, 0.0, 0.0, 0.0, 0.0, 0.0, 0.0, 0.0, 0.0, 0.0, 0.0, 0.0, 0.0, 0.0, 0.0, 0.0, 0.0, 0.0, 0.0, 0.0, 0.0, 0.0, 0.0, 0.0, 0.0, 0.0, 0.0, 0.0, 0.0, 0.0, 0.0, 0.0, 0.0, 0.0, 0.0, 0.0, 0.0, 0.0, 0.0, 0.0, 0.0, 0.0, 0.0, 0.0, 0.0, 0.0, 0.0, 0.0, 0.0, 0.0, 0.0, 0.0, 0.0, 0.0, 0.0, 0.0, 0.0, 0.0, 0.0, 0.0, 0.0, 0.0, 0.0, 0.0, 0.0, 0.0, 0.0, 0.0, 0.0, 0.0, 0.0, 0.0, 0.0, 0.0, 0.0, 0.0, 0.0, 0.0, 0.0, 0.0, 0.0, 0.0, 0.0, 0.0, 0.0, 0.0, 0.0, 0.0, 0.0, 0.0, 0.0, 0.0, 0.0, 0.0, 0.0, 0.0, 0.0, 0.0, 0.0, 0.0, 0.0, 0.0, 0.0, 0.0, 0.0, 0.0, 0.0, 0.0, 0.0, 0.0, 0.0, 0.0, 0.0, 0.0, 0.0, 0.0, 0.0, 0.0, 0.0, 0.0, 0.0, 0.0, 0.0, 0.0, 0.0, 0.0, 0.0, 0.0, 0.0, 0.0, 0.0, 0.0, 0.0, 0.0, 0.0, 0.0, 0.0, 0.0, 0.0, 0.0, 0.0, 0.0, 0.0, 0.0, 0.0, 0.0, 0.0, 0.0, 0.0, 0.0, 0.0, 0.0, 0.0, 0.0, 0.0, 0.0, 0.0, 0.0, 0.0, 0.0, 0.0, 0.0, 0.0, 0.0, 0.0, 0.0, 0.0, 0.0, 0.0, 0.0, 0.0, 0.0, 0.0, 0.0, 0.0, 0.0, 0.0, 0.0, 0.0, 0.0])
me_plane_001.use_remesh_fix_poles = True
me_plane_001.use_remesh_preserve_attributes = False
me_plane_001.use_mirror_vertex_groups = False
me_plane_001.update()

# ---- objects
ob_plane_001 = bpy.data.objects.new('Plane.001', me_plane_001)

# ---- transforms, parenting, visibility, modifiers, constraints
ob_plane_001.location = (0.0, 0.0, 0.0)
ob_plane_001.scale = (1.0, 2.5, 1.0)
ob_plane_001.lineart.crease_threshold = 0.0

# ---- collection membership
col_collection.objects.link(ob_plane_001)

# ---- scene / render settings (as saved in the file)
scene.frame_start = 1; scene.frame_end = 250; scene.frame_set(1)
scene.render.engine = 'BLENDER_EEVEE_NEXT'
scene.cycles.use_denoising = False
scene.cycles.samples = 128
scene.cycles.sampling_pattern = 'TABULATED_SOBOL'
scene.cycles.use_adaptive_sampling = False
scene.cycles.use_light_tree = False
scene.view_settings.view_transform = 'Filmic'
bpy.context.view_layer.update()

# ---- added for rendering (the .blend has no active camera and no usable light): camera, sun
cam_auto = bpy.data.cameras.new('AutoCamera')
cam_auto.lens = 50.0
cam_auto.sensor_width = 36.0
cam_auto.clip_end = 1000.0
ob_auto_camera = bpy.data.objects.new('AutoCamera', cam_auto)
scene.collection.objects.link(ob_auto_camera)
ob_auto_camera.location = (9.98292, -11.9793, 7.9861)
ob_auto_camera.rotation_euler = (1.09748, -7.21219e-08, 0.694738)
scene.camera = ob_auto_camera
light_auto_sun = bpy.data.lights.new('AutoSun', 'SUN')
light_auto_sun.energy = 3.0
light_auto_sun.angle = 0.0523599
ob_auto_sun = bpy.data.objects.new('AutoSun', light_auto_sun)
scene.collection.objects.link(ob_auto_sun)
ob_auto_sun.rotation_euler = (0.872665, 0.174533, 0.523599)
bpy.context.view_layer.update()
